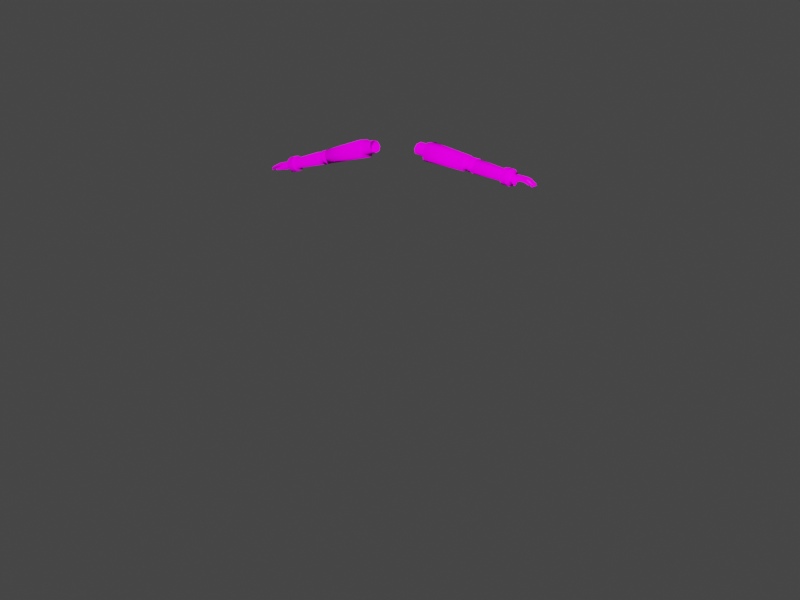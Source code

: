 # Source: DemolitionistArms.blend  (saved by Blender 2.81.16; exported with 4.5.12 LTS)
import bpy
from mathutils import Matrix  # noqa: F401  (used for matrix-valued properties, if any)

bpy.ops.wm.read_factory_settings(use_empty=True)
scene = bpy.context.scene
scene.name = 'Scene'

# ---- collections
col_collection = bpy.data.collections.new('Collection'); scene.collection.children.link(col_collection)

# ---- images (referenced by path relative to the original .blend; pixels are not part of the script)
import os
ASSET_DIR = os.environ.get("B2B_ASSET_DIR", "")  # directory of the original .blend (textures are referenced by path, not embedded)
HERE = os.path.dirname(os.path.abspath(__file__))  # packed textures are extracted next to this script under _unpacked/

def load_image(name, relpath, width, height, colorspace="sRGB"):
    """Load a texture the original file referenced (path relative to the .blend, or extracted next to this script)."""
    p = next((c for c in (os.path.join(HERE, relpath), os.path.join(ASSET_DIR, relpath)) if relpath and os.path.exists(c)), "")
    if p:
        img = bpy.data.images.load(p, check_existing=True)
        img.name = name
    else:  # same state as the original file: an image datablock whose file is absent (Cycles renders it pink)
        img = bpy.data.images.new(name, width, height)
        img.source = "FILE"
        img.filepath = "//" + (relpath or name)
    img.colorspace_settings.name = colorspace
    return img
img_demotags = load_image('DemoTags', 'DemoTags.png', 1024, 1024, 'sRGB')
img_demoarms = load_image('DemoArms', 'DemoArms.png', 1024, 1024, 'sRGB')
img_demosoft = load_image('DemoSoft', 'DemoSoft.png', 1024, 1024, 'sRGB')

# ---- materials (node trees are filled in below, after node groups)
mat_000_normal_colortags = bpy.data.materials.new('000_NORMAL_ColorTags')
mat_000_normal_colortags.use_backface_culling = True
mat_000_normal_colortags.use_transparent_shadow = False
mat_001_normal_arms = bpy.data.materials.new('001_NORMAL_Arms')
mat_001_normal_arms.use_backface_culling = True
mat_001_normal_arms.use_transparent_shadow = False
mat_002_normal_rubber = bpy.data.materials.new('002_NORMAL_Rubber')
mat_002_normal_rubber.use_backface_culling = True
mat_002_normal_rubber.use_transparent_shadow = False

# ---- material node trees
mat_000_normal_colortags.use_nodes = True; mat_000_normal_colortags.node_tree.nodes.clear()
_N = mat_000_normal_colortags.node_tree.nodes; _L = mat_000_normal_colortags.node_tree.links
n0 = _N.new('ShaderNodeOutputMaterial'); n0.name = 'Material Output'; n0.location = (300, 300)
n1 = _N.new('ShaderNodeTexImage'); n1.name = 'Image Texture'; n1.location = (-280, 280)
n1.image = img_demotags
n1.interpolation = 'Closest'
n2 = _N.new('ShaderNodeBsdfDiffuse'); n2.name = 'Diffuse BSDF'; n2.location = (10, 300)
_L.new(n2.outputs[0], n0.inputs[0])
_L.new(n1.outputs[0], n2.inputs[0])
n0.is_active_output = True
mat_001_normal_arms.use_nodes = True; mat_001_normal_arms.node_tree.nodes.clear()
_N = mat_001_normal_arms.node_tree.nodes; _L = mat_001_normal_arms.node_tree.links
n0 = _N.new('ShaderNodeOutputMaterial'); n0.name = 'Material Output'; n0.location = (300, 300)
n1 = _N.new('ShaderNodeBsdfDiffuse'); n1.name = 'Diffuse BSDF'; n1.location = (10, 300)
n1.inputs[1].default_value = 0.5
n2 = _N.new('ShaderNodeTexImage'); n2.name = 'Image Texture'; n2.location = (-280, 280)
n2.image = img_demoarms
n2.interpolation = 'Closest'
_L.new(n1.outputs[0], n0.inputs[0])
_L.new(n2.outputs[0], n1.inputs[0])
n0.is_active_output = True
mat_002_normal_rubber.use_nodes = True; mat_002_normal_rubber.node_tree.nodes.clear()
_N = mat_002_normal_rubber.node_tree.nodes; _L = mat_002_normal_rubber.node_tree.links
n0 = _N.new('ShaderNodeOutputMaterial'); n0.name = 'Material Output'; n0.location = (300, 300)
n1 = _N.new('ShaderNodeBsdfDiffuse'); n1.name = 'Diffuse BSDF'; n1.location = (10, 300)
n1.inputs[1].default_value = 0.5
n2 = _N.new('ShaderNodeTexImage'); n2.name = 'Image Texture'; n2.location = (-280, 280)
n2.image = img_demosoft
n2.interpolation = 'Closest'
_L.new(n1.outputs[0], n0.inputs[0])
_L.new(n2.outputs[0], n1.inputs[0])
n0.is_active_output = True

# ---- world
world_world = bpy.data.worlds.new('World'); scene.world = world_world
world_world.use_nodes = True; world_world.node_tree.nodes.clear()
_N = world_world.node_tree.nodes; _L = world_world.node_tree.links
n0 = _N.new('ShaderNodeOutputWorld'); n0.name = 'World Output'; n0.location = (300, 300)
n1 = _N.new('ShaderNodeBackground'); n1.name = 'Background'; n1.location = (10, 300)
n1.inputs[0].default_value = (0.05088, 0.05088, 0.05088, 1.0)
_L.new(n1.outputs[0], n0.inputs[0])
n0.is_active_output = True
world_world.color = (0.05088, 0.05088, 0.05088)
world_world.use_sun_shadow = False
world_world.sun_shadow_jitter_overblur = 0.0

# ---- cameras
cam_camera = bpy.data.cameras.new('Camera')
cam_camera.clip_end = 100.0
cam_camera.ortho_scale = 7.314

# ---- lights
light_light = bpy.data.lights.new('Light', 'POINT')
light_light.transmission_factor = 0.0
light_light.energy = 1000.0
light_light.shadow_soft_size = 0.1
light_light.shadow_maximum_resolution = 0.006
light_light.use_absolute_resolution = True

# ---- meshes
me_demolitionist = bpy.data.meshes.new('Demolitionist')
me_demolitionist.from_pydata([(-0.02684, 0.1844, 1.299), (-0.03105, 0.1233, 1.312), (-0.01608, 0.1878, 1.318), (-0.0203, 0.1267, 1.331), (0.009882, 0.1882, 1.326), (0.005669, 0.1271, 1.339), (0.03585, 0.1854, 1.319), (0.03164, 0.1243, 1.331), (0.0466, 0.181, 1.3), (0.03967, 0.1197, 1.312), (0.03585, 0.1776, 1.281), (0.03164, 0.1165, 1.293), (0.009882, 0.1772, 1.273), (0.005669, 0.1161, 1.285), (-0.01608, 0.18, 1.28), (-0.0203, 0.1189, 1.293), (-0.0311, 0.1552, 1.305), (-0.0215, 0.1589, 1.326), (0.008794, 0.1598, 1.332), (0.03575, 0.157, 1.322), (0.03921, 0.1525, 1.306), (0.03575, 0.15, 1.288), (0.008794, 0.1487, 1.278), (-0.0215, 0.1505, 1.285), (-0.02372, 0.3687, 1.261), (-0.04157, 0.1739, 1.301), (-0.01582, 0.3739, 1.285), (-0.03174, 0.1803, 1.331), (-0.004841, 0.3763, 1.291), (-0.01807, 0.1833, 1.339), (0.03259, 0.3756, 1.291), (0.03338, 0.1828, 1.339), (0.04357, 0.3753, 1.285), (0.04706, 0.1825, 1.33), (0.05147, 0.3706, 1.261), (0.05688, 0.1767, 1.301), (0.04357, 0.3655, 1.237), (0.04706, 0.1703, 1.271), (0.03259, 0.3631, 1.231), (0.03338, 0.1673, 1.263), (-0.004841, 0.3638, 1.231), (-0.01807, 0.1678, 1.263), (-0.01582, 0.3641, 1.237), (-0.03174, 0.1681, 1.271), (-0.009801, 0.4226, 1.25), (-0.01105, 0.3671, 1.261), (-0.001936, 0.4267, 1.269), (-0.0008991, 0.3715, 1.28), (0.01705, 0.4281, 1.272), (0.0181, 0.3734, 1.288), (0.03604, 0.428, 1.268), (0.0371, 0.3721, 1.28), (0.0439, 0.4245, 1.25), (0.04496, 0.3684, 1.261), (0.03604, 0.4204, 1.231), (0.0371, 0.3645, 1.243), (0.01705, 0.419, 1.228), (0.0181, 0.3626, 1.235), (-0.001936, 0.4191, 1.231), (-0.0008992, 0.3638, 1.243), (-0.009309, 0.4082, 1.253), (-0.00966, 0.3857, 1.258), (-0.0003472, 0.3905, 1.276), (-4.249e-05, 0.41, 1.272), (0.01701, 0.3912, 1.282), (0.01729, 0.4087, 1.278), (0.03473, 0.3891, 1.272), (0.03496, 0.404, 1.269), (0.04085, 0.3856, 1.258), (0.04109, 0.4006, 1.255), (0.03473, 0.3831, 1.243), (0.03496, 0.3981, 1.24), (0.01701, 0.3813, 1.234), (0.01729, 0.3988, 1.23), (-0.0003472, 0.3827, 1.239), (-4.249e-05, 0.4023, 1.235), (-0.0188, 0.4173, 1.251), (-0.01866, 0.3767, 1.26), (-0.004861, 0.3838, 1.287), (-0.005071, 0.42, 1.28), (0.01705, 0.39, 1.29), (0.01741, 0.413, 1.285), (0.04037, 0.389, 1.271), (0.04058, 0.4029, 1.268), (0.04827, 0.3891, 1.257), (0.04875, 0.3959, 1.256), (0.04037, 0.3834, 1.244), (0.04058, 0.3974, 1.241), (0.01705, 0.377, 1.227), (0.01741, 0.4, 1.222), (-0.004861, 0.3722, 1.231), (-0.005071, 0.4085, 1.224), (-0.02073, 0.3976, 1.255), (-0.006798, 0.4023, 1.282), (0.01775, 0.4009, 1.285), (0.04142, 0.3961, 1.27), (0.0489, 0.3925, 1.256), (0.04142, 0.3902, 1.242), (0.01775, 0.3891, 1.227), (-0.006798, 0.3913, 1.229), (-0.006151, 0.5606, 1.222), (-0.01905, 0.4198, 1.251), (-0.0004464, 0.5643, 1.239), (-0.01195, 0.4244, 1.272), (0.00749, 0.566, 1.243), (-0.002067, 0.4266, 1.278), (0.03995, 0.566, 1.243), (0.03423, 0.4262, 1.278), (0.04789, 0.5658, 1.239), (0.0441, 0.4259, 1.272), (0.05359, 0.5624, 1.221), (0.0512, 0.4217, 1.25), (0.04789, 0.5587, 1.204), (0.0441, 0.4171, 1.229), (0.03995, 0.557, 1.2), (0.03423, 0.415, 1.223), (0.00749, 0.557, 1.2), (-0.002067, 0.4154, 1.223), (-0.0004464, 0.5572, 1.204), (-0.01195, 0.4156, 1.229), (-0.01011, 0.5939, 1.215), (-0.0109, 0.5593, 1.222), (-0.003351, 0.598, 1.235), (-0.004146, 0.5633, 1.242), (0.01433, 0.6002, 1.248), (0.01354, 0.5655, 1.255), (0.03619, 0.5997, 1.248), (0.03539, 0.5651, 1.255), (0.05387, 0.5967, 1.236), (0.05308, 0.5621, 1.243), (0.06063, 0.5924, 1.215), (0.05983, 0.5577, 1.222), (0.05387, 0.5884, 1.195), (0.05308, 0.5537, 1.202), (0.03619, 0.5862, 1.182), (0.03539, 0.5515, 1.189), (0.01433, 0.5866, 1.182), (0.01354, 0.552, 1.189), (-0.003351, 0.5896, 1.195), (-0.004146, 0.555, 1.202), (-0.01037, 0.5824, 1.217), (-0.01063, 0.5709, 1.22), (-0.003881, 0.5749, 1.24), (-0.003616, 0.5864, 1.238), (0.0138, 0.5771, 1.253), (0.01407, 0.5886, 1.25), (0.03566, 0.5766, 1.253), (0.03592, 0.5882, 1.25), (0.05334, 0.5736, 1.24), (0.05361, 0.5852, 1.238), (0.0601, 0.5693, 1.22), (0.06036, 0.5808, 1.218), (0.05334, 0.5653, 1.2), (0.05361, 0.5768, 1.197), (0.03566, 0.5631, 1.187), (0.03592, 0.5746, 1.185), (0.0138, 0.5635, 1.187), (0.01407, 0.5751, 1.184), (-0.003881, 0.5665, 1.199), (-0.003616, 0.5781, 1.197), (0.05816, 0.6645, 1.206), (-0.001848, 0.6068, 1.208), (0.04795, 0.6044, 1.194), (0.05005, 0.6184, 1.223), (-0.00118, 0.6514, 1.217), (0.04108, 0.5881, 1.208), (0.02945, 0.6495, 1.216), (0.0218, 0.6905, 1.199), (0.01417, 0.6536, 1.216), (0.01931, 0.6725, 1.212), (0.05738, 0.6272, 1.212), (0.07586, 0.6404, 1.19), (0.06025, 0.6167, 1.207), (0.05687, 0.6474, 1.216), (0.04289, 0.6475, 1.216), (0.05362, 0.645, 1.207), (0.00437, 0.5916, 1.222), (0.03047, 0.592, 1.228), (0.05276, 0.6231, 1.192), (0.07623, 0.6441, 1.202), (0.08517, 0.6382, 1.193), (0.03351, 0.6876, 1.199), (0.03584, 0.6997, 1.189), (0.02603, 0.7026, 1.189), (0.03579, 0.7068, 1.193), (0.005835, 0.683, 1.202), (0.01641, 0.6789, 1.204), (0.01878, 0.6878, 1.193), (0.01009, 0.6914, 1.193), (0.01943, 0.6936, 1.198), (0.04471, 0.6687, 1.204), (0.0488, 0.6977, 1.187), (0.03707, 0.6865, 1.198), (0.04084, 0.6988, 1.186), (0.04821, 0.703, 1.19), (0.04268, 0.6859, 1.202), (0.0465, 0.6667, 1.206), (0.05556, 0.694, 1.197), (0.04991, 0.6817, 1.202), (0.04846, 0.6666, 1.212), (0.03052, 0.6727, 1.208), (0.01539, 0.5881, 1.204), (0.0426, 0.704, 1.19), (0.03576, 0.6507, 1.22), (0.04208, 0.6411, 1.224), (0.05, 0.6504, 1.221), (0.08503, 0.6407, 1.2), (0.02887, 0.7087, 1.193), (0.05254, 0.6656, 1.203), (0.04608, 0.685, 1.194), (0.04818, 0.6852, 1.198), (0.0539, 0.625, 1.22), (0.001236, 0.6481, 1.212), (0.002659, 0.6682, 1.208), (0.003677, 0.6688, 1.214), (0.004196, 0.5898, 1.212), (0.01354, 0.6961, 1.198), (0.05845, 0.615, 1.196), (0.04128, 0.5901, 1.219), (0.03277, 0.6708, 1.203), (0.03932, 0.6861, 1.194), (0.03172, 0.6894, 1.195), (0.03224, 0.6479, 1.211), (0.02948, 0.625, 1.205), (-0.00135, 0.6108, 1.225), (0.03926, 0.6055, 1.198), (0.07192, 0.629, 1.199), (0.06053, 0.6934, 1.197), (0.05565, 0.6657, 1.213), (0.0272, 0.6878, 1.202), (0.01516, 0.5928, 1.229), (0.0518, 0.628, 1.2), (0.05491, 0.6824, 1.207), (0.01414, 0.6674, 1.211), (0.04516, 0.6471, 1.209), (0.02031, 0.656, 1.218), (0.01795, 0.6746, 1.207), (0.01634, 0.65, 1.213), (0.04233, 0.6708, 1.208), (0.0005344, 0.6156, 1.206), (0.06446, 0.6378, 1.193), (0.009104, 0.6489, 1.212), (0.06456, 0.639, 1.202), (0.06838, 0.6345, 1.205), (0.008317, 0.6817, 1.199), (0.05413, 0.689, 1.194), (0.04031, 0.6479, 1.211), (0.02908, 0.6385, 1.225), (0.02395, 0.6914, 1.196), (0.005253, 0.6546, 1.22), (0.01462, 0.6419, 1.224), (0.0105, 0.6815, 1.206), (0.0307, 0.5873, 1.203), (0.06836, 0.6325, 1.191), (0.06122, 0.6879, 1.195), (0.06066, 0.68, 1.204), (0.03503, 0.672, 1.207), (0.02742, 0.6715, 1.213), (0.01486, 0.6793, 1.2), (-0.00246, 0.6182, 1.217), (0.001152, 0.6206, 1.226), (0.01087, 0.6681, 1.215), (0.05446, 0.6052, 1.211), (0.02405, 0.6501, 1.213), (0.02461, 0.6746, 1.205), (0.05877, 0.6788, 1.199), (0.008854, 0.6674, 1.207), (-0.0026, 0.6148, 1.21), (0.002176, 0.6025, 1.206), (0.03875, 0.6689, 1.202), (0.05198, 0.6799, 1.198), (0.05252, 0.6155, 1.22), (0.0004348, 0.6045, 1.225), (0.04556, 0.6078, 1.224), (0.003134, 0.6114, 1.227), (-3.093e-05, 0.6007, 1.21), (-0.02684, -0.1844, 1.299), (-0.03105, -0.1233, 1.312), (-0.01608, -0.1878, 1.318), (-0.0203, -0.1267, 1.331), (0.009882, -0.1882, 1.326), (0.005669, -0.1271, 1.339), (0.03585, -0.1854, 1.319), (0.03164, -0.1243, 1.331), (0.0466, -0.181, 1.3), (0.03967, -0.1197, 1.312), (0.03585, -0.1776, 1.281), (0.03164, -0.1165, 1.293), (0.009882, -0.1772, 1.273), (0.005669, -0.1161, 1.285), (-0.01608, -0.18, 1.28), (-0.0203, -0.1189, 1.293), (-0.0311, -0.1552, 1.305), (-0.0215, -0.1589, 1.326), (0.008794, -0.1598, 1.332), (0.03575, -0.157, 1.322), (0.03921, -0.1525, 1.306), (0.03575, -0.15, 1.288), (0.008794, -0.1487, 1.278), (-0.0215, -0.1505, 1.285), (-0.02372, -0.3687, 1.261), (-0.04157, -0.1739, 1.301), (-0.01582, -0.3739, 1.285), (-0.03174, -0.1803, 1.331), (-0.004841, -0.3763, 1.291), (-0.01807, -0.1833, 1.339), (0.03259, -0.3756, 1.291), (0.03338, -0.1828, 1.339), (0.04357, -0.3753, 1.285), (0.04706, -0.1825, 1.33), (0.05147, -0.3706, 1.261), (0.05688, -0.1767, 1.301), (0.04357, -0.3655, 1.237), (0.04706, -0.1703, 1.271), (0.03259, -0.3631, 1.231), (0.03338, -0.1673, 1.263), (-0.004841, -0.3638, 1.231), (-0.01807, -0.1678, 1.263), (-0.01582, -0.3641, 1.237), (-0.03174, -0.1681, 1.271), (-0.009801, -0.4226, 1.25), (-0.01105, -0.3671, 1.261), (-0.001936, -0.4267, 1.269), (-0.0008991, -0.3715, 1.28), (0.01705, -0.4281, 1.272), (0.0181, -0.3734, 1.288), (0.03604, -0.428, 1.268), (0.0371, -0.3721, 1.28), (0.0439, -0.4245, 1.25), (0.04496, -0.3684, 1.261), (0.03604, -0.4204, 1.231), (0.0371, -0.3645, 1.243), (0.01705, -0.419, 1.228), (0.0181, -0.3626, 1.235), (-0.001936, -0.4191, 1.231), (-0.0008992, -0.3638, 1.243), (-0.009309, -0.4082, 1.253), (-0.00966, -0.3857, 1.258), (-0.0003472, -0.3905, 1.276), (-4.249e-05, -0.41, 1.272), (0.01701, -0.3912, 1.282), (0.01729, -0.4087, 1.278), (0.03473, -0.3891, 1.272), (0.03496, -0.404, 1.269), (0.04085, -0.3856, 1.258), (0.04109, -0.4006, 1.255), (0.03473, -0.3831, 1.243), (0.03496, -0.3981, 1.24), (0.01701, -0.3813, 1.234), (0.01729, -0.3988, 1.23), (-0.0003472, -0.3827, 1.239), (-4.249e-05, -0.4023, 1.235), (-0.0188, -0.4173, 1.251), (-0.01866, -0.3767, 1.26), (-0.004861, -0.3838, 1.287), (-0.005071, -0.42, 1.28), (0.01705, -0.39, 1.29), (0.01741, -0.413, 1.285), (0.04037, -0.389, 1.271), (0.04058, -0.4029, 1.268), (0.04827, -0.3891, 1.257), (0.04875, -0.3959, 1.256), (0.04037, -0.3834, 1.244), (0.04058, -0.3974, 1.241), (0.01705, -0.377, 1.227), (0.01741, -0.4, 1.222), (-0.004861, -0.3722, 1.231), (-0.005071, -0.4085, 1.224), (-0.02073, -0.3976, 1.255), (-0.006798, -0.4023, 1.282), (0.01775, -0.4009, 1.285), (0.04142, -0.3961, 1.27), (0.0489, -0.3925, 1.256), (0.04142, -0.3902, 1.242), (0.01775, -0.3891, 1.227), (-0.006798, -0.3913, 1.229), (-0.006151, -0.5606, 1.222), (-0.01905, -0.4198, 1.251), (-0.0004464, -0.5643, 1.239), (-0.01195, -0.4244, 1.272), (0.00749, -0.566, 1.243), (-0.002067, -0.4266, 1.278), (0.03995, -0.566, 1.243), (0.03423, -0.4262, 1.278), (0.04789, -0.5658, 1.239), (0.0441, -0.4259, 1.272), (0.05359, -0.5624, 1.221), (0.0512, -0.4217, 1.25), (0.04789, -0.5587, 1.204), (0.0441, -0.4171, 1.229), (0.03995, -0.557, 1.2), (0.03423, -0.415, 1.223), (0.00749, -0.557, 1.2), (-0.002067, -0.4154, 1.223), (-0.0004464, -0.5572, 1.204), (-0.01195, -0.4156, 1.229), (-0.01011, -0.5939, 1.215), (-0.0109, -0.5593, 1.222), (-0.003351, -0.598, 1.235), (-0.004146, -0.5633, 1.242), (0.01433, -0.6002, 1.248), (0.01354, -0.5655, 1.255), (0.03619, -0.5997, 1.248), (0.03539, -0.5651, 1.255), (0.05387, -0.5967, 1.236), (0.05308, -0.5621, 1.243), (0.06063, -0.5924, 1.215), (0.05983, -0.5577, 1.222), (0.05387, -0.5884, 1.195), (0.05308, -0.5537, 1.202), (0.03619, -0.5862, 1.182), (0.03539, -0.5515, 1.189), (0.01433, -0.5866, 1.182), (0.01354, -0.552, 1.189), (-0.003351, -0.5896, 1.195), (-0.004146, -0.555, 1.202), (-0.01037, -0.5824, 1.217), (-0.01063, -0.5709, 1.22), (-0.003881, -0.5749, 1.24), (-0.003616, -0.5864, 1.238), (0.0138, -0.5771, 1.253), (0.01407, -0.5886, 1.25), (0.03566, -0.5766, 1.253), (0.03592, -0.5882, 1.25), (0.05334, -0.5736, 1.24), (0.05361, -0.5852, 1.238), (0.0601, -0.5693, 1.22), (0.06036, -0.5808, 1.218), (0.05334, -0.5653, 1.2), (0.05361, -0.5768, 1.197), (0.03566, -0.5631, 1.187), (0.03592, -0.5746, 1.185), (0.0138, -0.5635, 1.187), (0.01407, -0.5751, 1.184), (-0.003881, -0.5665, 1.199), (-0.003616, -0.5781, 1.197), (0.05816, -0.6645, 1.206), (-0.001848, -0.6068, 1.208), (0.04795, -0.6044, 1.194), (0.05005, -0.6184, 1.223), (-0.00118, -0.6514, 1.217), (0.04108, -0.5881, 1.208), (0.02945, -0.6495, 1.216), (0.0218, -0.6905, 1.199), (0.01417, -0.6536, 1.216), (0.01931, -0.6725, 1.212), (0.05738, -0.6272, 1.212), (0.07586, -0.6404, 1.19), (0.06025, -0.6167, 1.207), (0.05687, -0.6474, 1.216), (0.04289, -0.6475, 1.216), (0.05362, -0.645, 1.207), (0.00437, -0.5916, 1.222), (0.03047, -0.592, 1.228), (0.05276, -0.6231, 1.192), (0.07623, -0.6441, 1.202), (0.08517, -0.6382, 1.193), (0.03351, -0.6876, 1.199), (0.03584, -0.6997, 1.189), (0.02603, -0.7026, 1.189), (0.03579, -0.7068, 1.193), (0.005835, -0.683, 1.202), (0.01641, -0.6789, 1.204), (0.01878, -0.6878, 1.193), (0.01009, -0.6914, 1.193), (0.01943, -0.6936, 1.198), (0.04471, -0.6687, 1.204), (0.0488, -0.6977, 1.187), (0.03707, -0.6865, 1.198), (0.04084, -0.6988, 1.186), (0.04821, -0.703, 1.19), (0.04268, -0.6859, 1.202), (0.0465, -0.6667, 1.206), (0.05556, -0.694, 1.197), (0.04991, -0.6817, 1.202), (0.04846, -0.6666, 1.212), (0.03052, -0.6727, 1.208), (0.01539, -0.5881, 1.204), (0.0426, -0.704, 1.19), (0.03576, -0.6507, 1.22), (0.04208, -0.6411, 1.224), (0.05, -0.6504, 1.221), (0.08503, -0.6407, 1.2), (0.02887, -0.7087, 1.193), (0.05254, -0.6656, 1.203), (0.04608, -0.685, 1.194), (0.04818, -0.6852, 1.198), (0.0539, -0.625, 1.22), (0.001236, -0.6481, 1.212), (0.002659, -0.6682, 1.208), (0.003677, -0.6688, 1.214), (0.004196, -0.5898, 1.212), (0.01354, -0.6961, 1.198), (0.05845, -0.615, 1.196), (0.04128, -0.5901, 1.219), (0.03277, -0.6708, 1.203), (0.03932, -0.6861, 1.194), (0.03172, -0.6894, 1.195), (0.03224, -0.6479, 1.211), (0.02948, -0.625, 1.205), (-0.00135, -0.6108, 1.225), (0.03926, -0.6055, 1.198), (0.07192, -0.629, 1.199), (0.06053, -0.6934, 1.197), (0.05565, -0.6657, 1.213), (0.0272, -0.6878, 1.202), (0.01516, -0.5928, 1.229), (0.0518, -0.628, 1.2), (0.05491, -0.6824, 1.207), (0.01414, -0.6674, 1.211), (0.04516, -0.6471, 1.209), (0.02031, -0.656, 1.218), (0.01795, -0.6746, 1.207), (0.01634, -0.65, 1.213), (0.04233, -0.6708, 1.208), (0.0005344, -0.6156, 1.206), (0.06446, -0.6378, 1.193), (0.009104, -0.6489, 1.212), (0.06456, -0.639, 1.202), (0.06838, -0.6345, 1.205), (0.008317, -0.6817, 1.199), (0.05413, -0.689, 1.194), (0.04031, -0.6479, 1.211), (0.02908, -0.6385, 1.225), (0.02395, -0.6914, 1.196), (0.005253, -0.6546, 1.22), (0.01462, -0.6419, 1.224), (0.0105, -0.6815, 1.206), (0.0307, -0.5873, 1.203), (0.06836, -0.6325, 1.191), (0.06122, -0.6879, 1.195), (0.06066, -0.68, 1.204), (0.03503, -0.672, 1.207), (0.02742, -0.6715, 1.213), (0.01486, -0.6793, 1.2), (-0.00246, -0.6182, 1.217), (0.001152, -0.6206, 1.226), (0.01087, -0.6681, 1.215), (0.05446, -0.6052, 1.211), (0.02405, -0.6501, 1.213), (0.02461, -0.6746, 1.205), (0.05877, -0.6788, 1.199), (0.008854, -0.6674, 1.207), (-0.0026, -0.6148, 1.21), (0.002176, -0.6025, 1.206), (0.03875, -0.6689, 1.202), (0.05198, -0.6799, 1.198), (0.05252, -0.6155, 1.22), (0.0004348, -0.6045, 1.225), (0.04556, -0.6078, 1.224), (0.003134, -0.6114, 1.227), (-3.093e-05, -0.6007, 1.21)], [], [(16, 1, 3, 17), (17, 3, 5, 18), (18, 5, 7, 19), (19, 7, 9, 20), (20, 9, 11, 21), (21, 11, 13, 22), (22, 13, 15, 23), (23, 15, 1, 16), (14, 23, 16, 0), (12, 22, 23, 14), (10, 21, 22, 12), (8, 20, 21, 10), (6, 19, 20, 8), (4, 18, 19, 6), (2, 17, 18, 4), (0, 16, 17, 2), (24, 25, 27, 26), (26, 27, 29, 28), (28, 29, 31, 30), (30, 31, 33, 32), (32, 33, 35, 34), (34, 35, 37, 36), (36, 37, 39, 38), (38, 39, 41, 40), (40, 41, 43, 42), (42, 43, 25, 24), (25, 43, 27), (27, 43, 41, 29), (29, 41, 39, 31), (31, 39, 37, 33), (35, 33, 37), (34, 36, 32), (32, 36, 38, 30), (30, 38, 40, 28), (28, 40, 42, 26), (24, 26, 42), (61, 45, 47, 62), (62, 47, 49, 64), (64, 49, 51, 66), (66, 51, 53, 68), (68, 53, 55, 70), (70, 55, 57, 72), (72, 57, 59, 74), (74, 59, 45, 61), (58, 75, 60, 44), (75, 74, 61, 60), (56, 73, 75, 58), (73, 72, 74, 75), (54, 71, 73, 56), (71, 70, 72, 73), (52, 69, 71, 54), (69, 68, 70, 71), (50, 67, 69, 52), (67, 66, 68, 69), (48, 65, 67, 50), (65, 64, 66, 67), (46, 63, 65, 48), (63, 62, 64, 65), (44, 60, 63, 46), (60, 61, 62, 63), (99, 90, 77, 92), (98, 88, 90, 99), (97, 86, 88, 98), (96, 84, 86, 97), (95, 82, 84, 96), (94, 80, 82, 95), (93, 78, 80, 94), (92, 77, 78, 93), (76, 79, 91), (89, 91, 79, 81), (87, 89, 81, 83), (85, 87, 83), (84, 82, 86), (86, 82, 80, 88), (88, 80, 78, 90), (77, 90, 78), (76, 92, 93, 79), (79, 93, 94, 81), (81, 94, 95, 83), (83, 95, 96, 85), (85, 96, 97, 87), (87, 97, 98, 89), (89, 98, 99, 91), (91, 99, 92, 76), (100, 101, 103, 102), (102, 103, 105, 104), (104, 105, 107, 106), (106, 107, 109, 108), (108, 109, 111, 110), (110, 111, 113, 112), (112, 113, 115, 114), (114, 115, 117, 116), (116, 117, 119, 118), (118, 119, 101, 100), (101, 119, 103), (103, 119, 117, 105), (105, 117, 115, 107), (107, 115, 113, 109), (111, 109, 113), (141, 121, 123, 142), (142, 123, 125, 144), (144, 125, 127, 146), (146, 127, 129, 148), (148, 129, 131, 150), (150, 131, 133, 152), (152, 133, 135, 154), (154, 135, 137, 156), (123, 121, 139, 137, 135, 133, 131, 129, 127, 125), (156, 137, 139, 158), (158, 139, 121, 141), (120, 122, 124, 126, 128, 130, 132, 134, 136, 138), (138, 159, 140, 120), (159, 158, 141, 140), (136, 157, 159, 138), (157, 156, 158, 159), (134, 155, 157, 136), (155, 154, 156, 157), (132, 153, 155, 134), (153, 152, 154, 155), (130, 151, 153, 132), (151, 150, 152, 153), (128, 149, 151, 130), (149, 148, 150, 151), (126, 147, 149, 128), (147, 146, 148, 149), (124, 145, 147, 126), (145, 144, 146, 147), (122, 143, 145, 124), (143, 142, 144, 145), (120, 140, 143, 122), (140, 141, 142, 143), (175, 173, 211), (164, 259, 260), (211, 163, 271), (162, 225, 178), (162, 165, 225), (178, 223, 231), (178, 225, 223), (225, 239, 223), (225, 268, 239), (260, 224, 274), (260, 259, 224), (274, 224, 272), (176, 275, 215), (176, 272, 275), (268, 267, 239), (268, 161, 267), (161, 259, 267), (161, 224, 259), (161, 272, 224), (161, 275, 272), (215, 275, 268), (275, 161, 268), (273, 271, 163), (163, 211, 173), (163, 173, 205), (252, 201, 225), (201, 268, 225), (268, 201, 215), (225, 165, 252), (247, 230, 177), (230, 247, 274), (273, 163, 247), (177, 273, 247), (273, 177, 218), (230, 274, 272), (272, 176, 230), (247, 260, 274), (203, 256, 166), (203, 238, 256), (166, 219, 222), (166, 256, 219), (222, 269, 246), (222, 219, 269), (246, 190, 174), (246, 269, 190), (174, 238, 203), (174, 190, 238), (238, 195, 256), (238, 210, 195), (256, 192, 219), (256, 195, 192), (219, 220, 269), (219, 192, 220), (269, 209, 190), (269, 220, 209), (190, 210, 238), (190, 209, 210), (210, 194, 195), (210, 191, 194), (195, 202, 192), (195, 194, 202), (192, 193, 220), (192, 202, 193), (220, 191, 209), (220, 193, 191), (209, 191, 210), (193, 202, 191), (202, 194, 191), (205, 199, 174), (205, 228, 199), (174, 196, 234), (174, 199, 196), (234, 208, 175), (234, 196, 208), (175, 160, 173), (175, 208, 160), (173, 228, 205), (173, 160, 228), (228, 232, 199), (228, 255, 232), (199, 198, 196), (199, 232, 198), (196, 270, 208), (196, 198, 270), (208, 265, 160), (208, 270, 265), (160, 255, 228), (160, 265, 255), (255, 227, 232), (255, 254, 227), (232, 197, 198), (232, 227, 197), (198, 245, 270), (198, 197, 245), (270, 254, 265), (270, 245, 254), (265, 254, 255), (245, 197, 254), (197, 227, 254), (235, 169, 168), (235, 257, 169), (168, 236, 237), (168, 169, 236), (237, 264, 263), (237, 236, 264), (263, 200, 166), (263, 264, 200), (166, 257, 235), (166, 200, 257), (257, 229, 169), (257, 181, 229), (169, 167, 236), (169, 229, 167), (236, 248, 264), (236, 167, 248), (264, 221, 200), (264, 248, 221), (200, 181, 257), (200, 221, 181), (181, 184, 229), (181, 182, 184), (229, 207, 167), (229, 184, 207), (167, 183, 248), (167, 207, 183), (248, 182, 221), (248, 183, 182), (221, 182, 181), (183, 207, 182), (207, 184, 182), (249, 214, 164), (249, 261, 214), (164, 213, 212), (164, 214, 213), (212, 266, 241), (212, 213, 266), (241, 233, 168), (241, 266, 233), (168, 261, 249), (168, 233, 261), (261, 251, 214), (261, 186, 251), (214, 185, 213), (214, 251, 185), (213, 244, 266), (213, 185, 244), (266, 258, 233), (266, 244, 258), (233, 186, 261), (233, 258, 186), (186, 189, 251), (186, 187, 189), (251, 216, 185), (251, 189, 216), (185, 188, 244), (185, 216, 188), (244, 187, 258), (244, 188, 187), (258, 187, 186), (188, 216, 187), (216, 189, 187), (246, 174, 234), (263, 166, 222), (241, 168, 237), (260, 249, 164), (204, 163, 205), (204, 205, 174), (204, 174, 203), (203, 247, 204), (247, 203, 166), (247, 166, 235), (235, 250, 247), (250, 235, 168), (249, 250, 168), (250, 249, 260), (247, 250, 260), (247, 163, 204), (217, 226, 172), (217, 253, 226), (172, 243, 170), (172, 226, 243), (170, 242, 231), (170, 243, 242), (231, 240, 178), (231, 242, 240), (178, 253, 217), (178, 240, 253), (253, 180, 226), (253, 171, 180), (226, 206, 243), (226, 180, 206), (243, 179, 242), (243, 206, 179), (242, 171, 240), (242, 179, 171), (240, 171, 253), (179, 206, 171), (206, 180, 171), (162, 178, 217), (262, 217, 172), (262, 162, 217), (262, 271, 273), (271, 262, 172), (211, 271, 172), (211, 172, 170), (170, 175, 211), (262, 273, 218), (259, 164, 212), (212, 267, 259), (212, 239, 267), (239, 212, 241), (241, 237, 239), (237, 223, 239), (223, 237, 263), (223, 263, 222), (222, 246, 223), (246, 234, 223), (234, 175, 223), (165, 262, 218), (262, 165, 162), (223, 175, 231), (231, 175, 170), (292, 293, 279, 277), (293, 294, 281, 279), (294, 295, 283, 281), (295, 296, 285, 283), (296, 297, 287, 285), (297, 298, 289, 287), (298, 299, 291, 289), (299, 292, 277, 291), (290, 276, 292, 299), (288, 290, 299, 298), (286, 288, 298, 297), (284, 286, 297, 296), (282, 284, 296, 295), (280, 282, 295, 294), (278, 280, 294, 293), (276, 278, 293, 292), (300, 302, 303, 301), (302, 304, 305, 303), (304, 306, 307, 305), (306, 308, 309, 307), (308, 310, 311, 309), (310, 312, 313, 311), (312, 314, 315, 313), (314, 316, 317, 315), (316, 318, 319, 317), (318, 300, 301, 319), (301, 303, 319), (303, 305, 317, 319), (305, 307, 315, 317), (307, 309, 313, 315), (311, 313, 309), (310, 308, 312), (308, 306, 314, 312), (306, 304, 316, 314), (304, 302, 318, 316), (300, 318, 302), (337, 338, 323, 321), (338, 340, 325, 323), (340, 342, 327, 325), (342, 344, 329, 327), (344, 346, 331, 329), (346, 348, 333, 331), (348, 350, 335, 333), (350, 337, 321, 335), (334, 320, 336, 351), (351, 336, 337, 350), (332, 334, 351, 349), (349, 351, 350, 348), (330, 332, 349, 347), (347, 349, 348, 346), (328, 330, 347, 345), (345, 347, 346, 344), (326, 328, 345, 343), (343, 345, 344, 342), (324, 326, 343, 341), (341, 343, 342, 340), (322, 324, 341, 339), (339, 341, 340, 338), (320, 322, 339, 336), (336, 339, 338, 337), (375, 368, 353, 366), (374, 375, 366, 364), (373, 374, 364, 362), (372, 373, 362, 360), (371, 372, 360, 358), (370, 371, 358, 356), (369, 370, 356, 354), (368, 369, 354, 353), (352, 367, 355), (365, 357, 355, 367), (363, 359, 357, 365), (361, 359, 363), (360, 362, 358), (362, 364, 356, 358), (364, 366, 354, 356), (353, 354, 366), (352, 355, 369, 368), (355, 357, 370, 369), (357, 359, 371, 370), (359, 361, 372, 371), (361, 363, 373, 372), (363, 365, 374, 373), (365, 367, 375, 374), (367, 352, 368, 375), (376, 378, 379, 377), (378, 380, 381, 379), (380, 382, 383, 381), (382, 384, 385, 383), (384, 386, 387, 385), (386, 388, 389, 387), (388, 390, 391, 389), (390, 392, 393, 391), (392, 394, 395, 393), (394, 376, 377, 395), (377, 379, 395), (379, 381, 393, 395), (381, 383, 391, 393), (383, 385, 389, 391), (387, 389, 385), (417, 418, 399, 397), (418, 420, 401, 399), (420, 422, 403, 401), (422, 424, 405, 403), (424, 426, 407, 405), (426, 428, 409, 407), (428, 430, 411, 409), (430, 432, 413, 411), (399, 401, 403, 405, 407, 409, 411, 413, 415, 397), (432, 434, 415, 413), (434, 417, 397, 415), (396, 414, 412, 410, 408, 406, 404, 402, 400, 398), (414, 396, 416, 435), (435, 416, 417, 434), (412, 414, 435, 433), (433, 435, 434, 432), (410, 412, 433, 431), (431, 433, 432, 430), (408, 410, 431, 429), (429, 431, 430, 428), (406, 408, 429, 427), (427, 429, 428, 426), (404, 406, 427, 425), (425, 427, 426, 424), (402, 404, 425, 423), (423, 425, 424, 422), (400, 402, 423, 421), (421, 423, 422, 420), (398, 400, 421, 419), (419, 421, 420, 418), (396, 398, 419, 416), (416, 419, 418, 417), (451, 487, 449), (440, 536, 535), (487, 547, 439), (438, 454, 501), (438, 501, 441), (454, 507, 499), (454, 499, 501), (501, 499, 515), (501, 515, 544), (536, 550, 500), (536, 500, 535), (550, 548, 500), (452, 491, 551), (452, 551, 548), (544, 515, 543), (544, 543, 437), (437, 543, 535), (437, 535, 500), (437, 500, 548), (437, 548, 551), (491, 544, 551), (551, 544, 437), (549, 439, 547), (439, 449, 487), (439, 481, 449), (528, 501, 477), (477, 501, 544), (544, 491, 477), (501, 528, 441), (523, 453, 506), (506, 550, 523), (549, 523, 439), (453, 523, 549), (549, 494, 453), (506, 548, 550), (548, 506, 452), (523, 550, 536), (479, 442, 532), (479, 532, 514), (442, 498, 495), (442, 495, 532), (498, 522, 545), (498, 545, 495), (522, 450, 466), (522, 466, 545), (450, 479, 514), (450, 514, 466), (514, 532, 471), (514, 471, 486), (532, 495, 468), (532, 468, 471), (495, 545, 496), (495, 496, 468), (545, 466, 485), (545, 485, 496), (466, 514, 486), (466, 486, 485), (486, 471, 470), (486, 470, 467), (471, 468, 478), (471, 478, 470), (468, 496, 469), (468, 469, 478), (496, 485, 467), (496, 467, 469), (485, 486, 467), (469, 467, 478), (478, 467, 470), (481, 450, 475), (481, 475, 504), (450, 510, 472), (450, 472, 475), (510, 451, 484), (510, 484, 472), (451, 449, 436), (451, 436, 484), (449, 481, 504), (449, 504, 436), (504, 475, 508), (504, 508, 531), (475, 472, 474), (475, 474, 508), (472, 484, 546), (472, 546, 474), (484, 436, 541), (484, 541, 546), (436, 504, 531), (436, 531, 541), (531, 508, 503), (531, 503, 530), (508, 474, 473), (508, 473, 503), (474, 546, 521), (474, 521, 473), (546, 541, 530), (546, 530, 521), (541, 531, 530), (521, 530, 473), (473, 530, 503), (511, 444, 445), (511, 445, 533), (444, 513, 512), (444, 512, 445), (513, 539, 540), (513, 540, 512), (539, 442, 476), (539, 476, 540), (442, 511, 533), (442, 533, 476), (533, 445, 505), (533, 505, 457), (445, 512, 443), (445, 443, 505), (512, 540, 524), (512, 524, 443), (540, 476, 497), (540, 497, 524), (476, 533, 457), (476, 457, 497), (457, 505, 460), (457, 460, 458), (505, 443, 483), (505, 483, 460), (443, 524, 459), (443, 459, 483), (524, 497, 458), (524, 458, 459), (497, 457, 458), (459, 458, 483), (483, 458, 460), (525, 440, 490), (525, 490, 537), (440, 488, 489), (440, 489, 490), (488, 517, 542), (488, 542, 489), (517, 444, 509), (517, 509, 542), (444, 525, 537), (444, 537, 509), (537, 490, 527), (537, 527, 462), (490, 489, 461), (490, 461, 527), (489, 542, 520), (489, 520, 461), (542, 509, 534), (542, 534, 520), (509, 537, 462), (509, 462, 534), (462, 527, 465), (462, 465, 463), (527, 461, 492), (527, 492, 465), (461, 520, 464), (461, 464, 492), (520, 534, 463), (520, 463, 464), (534, 462, 463), (464, 463, 492), (492, 463, 465), (522, 510, 450), (539, 498, 442), (517, 513, 444), (536, 440, 525), (480, 481, 439), (480, 450, 481), (480, 479, 450), (479, 480, 523), (523, 442, 479), (523, 511, 442), (511, 523, 526), (526, 444, 511), (525, 444, 526), (526, 536, 525), (523, 536, 526), (523, 480, 439), (493, 448, 502), (493, 502, 529), (448, 446, 519), (448, 519, 502), (446, 507, 518), (446, 518, 519), (507, 454, 516), (507, 516, 518), (454, 493, 529), (454, 529, 516), (529, 502, 456), (529, 456, 447), (502, 519, 482), (502, 482, 456), (519, 518, 455), (519, 455, 482), (518, 516, 447), (518, 447, 455), (516, 529, 447), (455, 447, 482), (482, 447, 456), (438, 493, 454), (538, 448, 493), (538, 493, 438), (538, 549, 547), (547, 448, 538), (487, 448, 547), (487, 446, 448), (446, 487, 451), (538, 494, 549), (535, 488, 440), (488, 535, 543), (488, 543, 515), (515, 517, 488), (517, 515, 513), (513, 515, 499), (499, 539, 513), (499, 498, 539), (498, 499, 522), (522, 499, 510), (510, 499, 451), (441, 494, 538), (538, 438, 441), (499, 507, 451), (507, 446, 451)])
me_demolitionist.polygons.foreach_set('use_smooth', [True] * 706)
me_demolitionist.polygons.foreach_set('material_index', [2, 2, 2, 2, 2, 2, 2, 2, 2, 2, 2, 2, 2, 2, 2, 2, 1, 1, 1, 1, 1, 1, 1, 1, 1, 1, 1, 1, 1, 1, 1, 1, 1, 1, 1, 1, 2, 2, 2, 2, 2, 2, 2, 2, 2, 2, 2, 2, 2, 2, 2, 2, 2, 2, 2, 2, 2, 2, 2, 2, 1, 1, 1, 1, 1, 1, 1, 1, 1, 1, 1, 1, 1, 1, 1, 1, 1, 1, 1, 1, 1, 1, 1, 1, 1, 1, 1, 1, 1, 1, 1, 1, 1, 1, 1, 1, 1, 1, 1, 1, 1, 1, 1, 1, 1, 1, 1, 1, 1, 1, 1, 1, 0, 1, 0, 1, 0, 1, 0, 1, 0, 1, 0, 1, 0, 1, 0, 1, 0, 1, 0, 2, 2, 2, 2, 2, 2, 2, 2, 2, 2, 2, 2, 2, 2, 2, 2, 2, 2, 2, 2, 2, 2, 2, 2, 2, 2, 2, 2, 2, 2, 2, 2, 2, 2, 2, 2, 2, 2, 2, 2, 2, 2, 2, 2, 2, 2, 2, 2, 2, 2, 2, 2, 2, 2, 2, 2, 2, 2, 2, 2, 2, 2, 2, 2, 2, 2, 2, 2, 2, 2, 2, 2, 2, 2, 2, 2, 2, 2, 2, 2, 2, 2, 2, 2, 2, 2, 2, 2, 2, 2, 2, 2, 2, 2, 2, 2, 2, 2, 2, 2, 2, 2, 2, 2, 2, 2, 2, 2, 2, 2, 2, 2, 2, 2, 2, 2, 2, 2, 2, 2, 2, 2, 2, 2, 2, 2, 2, 2, 2, 2, 2, 2, 2, 2, 2, 2, 2, 2, 2, 2, 2, 2, 2, 2, 2, 2, 2, 2, 2, 2, 2, 2, 2, 2, 2, 2, 2, 2, 2, 2, 2, 2, 2, 2, 2, 2, 2, 2, 2, 2, 2, 2, 2, 2, 2, 2, 2, 2, 2, 2, 2, 2, 2, 2, 2, 2, 2, 2, 2, 2, 2, 2, 2, 2, 2, 2, 2, 2, 2, 2, 2, 2, 2, 2, 2, 2, 2, 2, 2, 2, 2, 2, 2, 2, 2, 2, 2, 2, 2, 2, 2, 2, 2, 2, 2, 2, 2, 2, 2, 2, 2, 2, 2, 2, 2, 2, 2, 2, 1, 1, 1, 1, 1, 1, 1, 1, 1, 1, 1, 1, 1, 1, 1, 1, 1, 1, 1, 1, 2, 2, 2, 2, 2, 2, 2, 2, 2, 2, 2, 2, 2, 2, 2, 2, 2, 2, 2, 2, 2, 2, 2, 2, 1, 1, 1, 1, 1, 1, 1, 1, 1, 1, 1, 1, 1, 1, 1, 1, 1, 1, 1, 1, 1, 1, 1, 1, 1, 1, 1, 1, 1, 1, 1, 1, 1, 1, 1, 1, 1, 1, 1, 1, 1, 1, 1, 1, 1, 1, 1, 1, 1, 1, 1, 1, 0, 1, 0, 1, 0, 1, 0, 1, 0, 1, 0, 1, 0, 1, 0, 1, 0, 1, 0, 2, 2, 2, 2, 2, 2, 2, 2, 2, 2, 2, 2, 2, 2, 2, 2, 2, 2, 2, 2, 2, 2, 2, 2, 2, 2, 2, 2, 2, 2, 2, 2, 2, 2, 2, 2, 2, 2, 2, 2, 2, 2, 2, 2, 2, 2, 2, 2, 2, 2, 2, 2, 2, 2, 2, 2, 2, 2, 2, 2, 2, 2, 2, 2, 2, 2, 2, 2, 2, 2, 2, 2, 2, 2, 2, 2, 2, 2, 2, 2, 2, 2, 2, 2, 2, 2, 2, 2, 2, 2, 2, 2, 2, 2, 2, 2, 2, 2, 2, 2, 2, 2, 2, 2, 2, 2, 2, 2, 2, 2, 2, 2, 2, 2, 2, 2, 2, 2, 2, 2, 2, 2, 2, 2, 2, 2, 2, 2, 2, 2, 2, 2, 2, 2, 2, 2, 2, 2, 2, 2, 2, 2, 2, 2, 2, 2, 2, 2, 2, 2, 2, 2, 2, 2, 2, 2, 2, 2, 2, 2, 2, 2, 2, 2, 2, 2, 2, 2, 2, 2, 2, 2, 2, 2, 2, 2, 2, 2, 2, 2, 2, 2, 2, 2, 2, 2, 2, 2, 2, 2, 2, 2, 2, 2, 2, 2, 2, 2, 2, 2, 2, 2, 2, 2, 2, 2, 2, 2, 2, 2, 2, 2, 2, 2, 2, 2, 2, 2, 2, 2, 2, 2])
_uv = me_demolitionist.uv_layers.new(name='UVMap')
_uv.uv.foreach_set('vector', [0.8478, 0.1948, 0.7893, 0.1948, 0.7898, 0.1532, 0.8481, 0.155, 0.8481, 0.155, 0.7898, 0.1532, 0.7893, 0.1021, 0.8515, 0.09987, 0.8515, 0.09987, 0.7893, 0.1021, 0.79, 0.05128, 0.8538, 0.04652, 0.8538, 0.04652, 0.79, 0.05128, 0.7893, 0.01199, 0.8521, 0.01348, 0.8521, 0.3762, 0.7893, 0.3777, 0.79, 0.3384, 0.8538, 0.3431, 0.8538, 0.3431, 0.79, 0.3384, 0.7893, 0.2875, 0.8515, 0.2898, 0.8515, 0.2898, 0.7893, 0.2875, 0.7898, 0.2365, 0.8481, 0.2347, 0.8481, 0.2347, 0.7898, 0.2365, 0.7893, 0.1948, 0.8478, 0.1948, 0.9026, 0.2367, 0.8481, 0.2347, 0.8478, 0.1948, 0.9023, 0.1948, 0.905, 0.287, 0.8515, 0.2898, 0.8481, 0.2347, 0.9026, 0.2367, 0.9069, 0.3377, 0.8538, 0.3431, 0.8515, 0.2898, 0.905, 0.287, 0.9078, 0.3789, 0.8521, 0.3762, 0.8538, 0.3431, 0.9069, 0.3377, 0.9069, 0.05198, 0.8538, 0.04652, 0.8521, 0.01348, 0.9078, 0.01074, 0.905, 0.1026, 0.8515, 0.09987, 0.8538, 0.04652, 0.9069, 0.05198, 0.9026, 0.153, 0.8481, 0.155, 0.8515, 0.09987, 0.905, 0.1026, 0.9023, 0.1948, 0.8478, 0.1948, 0.8481, 0.155, 0.9026, 0.153, 0.4249, 0.3135, 0.01142, 0.3135, 0.01387, 0.2475, 0.4269, 0.2605, 0.4269, 0.2605, 0.01387, 0.2475, 0.01945, 0.2149, 0.4313, 0.2342, 0.4313, 0.2342, 0.01945, 0.2149, 0.03049, 0.1089, 0.4386, 0.1571, 0.4386, 0.1571, 0.03049, 0.1089, 0.03768, 0.07652, 0.4444, 0.1311, 0.4444, 0.1311, 0.03768, 0.07652, 0.0486, 0.01142, 0.4531, 0.07876, 0.4531, 0.5483, 0.0486, 0.6156, 0.03768, 0.5505, 0.4444, 0.496, 0.4444, 0.496, 0.03768, 0.5505, 0.03049, 0.5181, 0.4386, 0.4699, 0.4386, 0.4699, 0.03049, 0.5181, 0.01945, 0.4122, 0.4313, 0.3928, 0.4313, 0.3928, 0.01945, 0.4122, 0.01387, 0.3795, 0.4269, 0.3665, 0.4269, 0.3665, 0.01387, 0.3795, 0.01142, 0.3135, 0.4249, 0.3135, 0.6634, 0.6719, 0.6006, 0.6515, 0.7262, 0.6515, 0.7262, 0.6515, 0.6006, 0.6515, 0.5836, 0.623, 0.7432, 0.623, 0.7432, 0.623, 0.5836, 0.623, 0.5836, 0.5165, 0.7432, 0.5165, 0.7432, 0.5165, 0.5836, 0.5165, 0.6006, 0.4881, 0.7262, 0.4881, 0.6634, 0.4677, 0.7262, 0.4881, 0.6006, 0.4881, 0.6477, 0.6947, 0.6981, 0.711, 0.5972, 0.711, 0.5972, 0.711, 0.6981, 0.711, 0.7118, 0.7339, 0.5836, 0.7339, 0.5836, 0.7339, 0.7118, 0.7339, 0.7118, 0.8114, 0.5836, 0.8114, 0.5836, 0.8114, 0.7118, 0.8114, 0.6981, 0.8343, 0.5972, 0.8343, 0.6477, 0.8506, 0.5972, 0.8343, 0.6981, 0.8343, 0.4803, 0.8408, 0.4456, 0.8408, 0.4474, 0.8024, 0.4823, 0.8011, 0.4823, 0.8011, 0.4474, 0.8024, 0.447, 0.7658, 0.4815, 0.7673, 0.4815, 0.7673, 0.447, 0.7658, 0.4474, 0.7288, 0.4827, 0.7288, 0.4827, 0.7288, 0.4474, 0.7288, 0.4523, 0.6924, 0.4842, 0.6988, 0.4842, 0.9828, 0.4523, 0.9893, 0.4474, 0.9528, 0.4827, 0.9529, 0.4827, 0.9529, 0.4474, 0.9528, 0.447, 0.9159, 0.4815, 0.9144, 0.4815, 0.9144, 0.447, 0.9159, 0.4474, 0.8793, 0.4823, 0.8805, 0.4823, 0.8805, 0.4474, 0.8793, 0.4456, 0.8408, 0.4803, 0.8408, 0.5507, 0.8779, 0.5194, 0.8807, 0.5229, 0.8408, 0.55, 0.8408, 0.5194, 0.8807, 0.4823, 0.8805, 0.4803, 0.8408, 0.5229, 0.8408, 0.5519, 0.9126, 0.515, 0.9143, 0.5194, 0.8807, 0.5507, 0.8779, 0.515, 0.9143, 0.4815, 0.9144, 0.4823, 0.8805, 0.5194, 0.8807, 0.5552, 0.9472, 0.5116, 0.9522, 0.515, 0.9143, 0.5519, 0.9126, 0.5116, 0.9522, 0.4827, 0.9529, 0.4815, 0.9144, 0.515, 0.9143, 0.5552, 0.9836, 0.5115, 0.9815, 0.5116, 0.9522, 0.5552, 0.9472, 0.5115, 0.9815, 0.4842, 0.9828, 0.4827, 0.9529, 0.5116, 0.9522, 0.5552, 0.7344, 0.5116, 0.7295, 0.5115, 0.7002, 0.5552, 0.6981, 0.5116, 0.7295, 0.4827, 0.7288, 0.4842, 0.6988, 0.5115, 0.7002, 0.5519, 0.7691, 0.515, 0.7673, 0.5116, 0.7295, 0.5552, 0.7344, 0.515, 0.7673, 0.4815, 0.7673, 0.4827, 0.7288, 0.5116, 0.7295, 0.5507, 0.8038, 0.5194, 0.8009, 0.515, 0.7673, 0.5519, 0.7691, 0.5194, 0.8009, 0.4823, 0.8011, 0.4815, 0.7673, 0.515, 0.7673, 0.55, 0.8408, 0.5229, 0.8408, 0.5194, 0.8009, 0.5507, 0.8038, 0.5229, 0.8408, 0.4803, 0.8408, 0.4823, 0.8011, 0.5194, 0.8009, 0.5205, 0.6117, 0.5607, 0.6094, 0.5607, 0.6755, 0.517, 0.6741, 0.5263, 0.5593, 0.5516, 0.5627, 0.5607, 0.6094, 0.5205, 0.6117, 0.5324, 0.5006, 0.5469, 0.5014, 0.5516, 0.5627, 0.5263, 0.5593, 0.5352, 0.4679, 0.5424, 0.4688, 0.5469, 0.5014, 0.5324, 0.5006, 0.5215, 0.8482, 0.536, 0.8483, 0.5295, 0.8806, 0.5222, 0.8811, 0.5191, 0.7892, 0.5445, 0.7874, 0.536, 0.8483, 0.5215, 0.8482, 0.5166, 0.7366, 0.5566, 0.7414, 0.5445, 0.7874, 0.5191, 0.7892, 0.517, 0.6741, 0.5607, 0.6755, 0.5566, 0.7414, 0.5166, 0.7366, 0.7641, 0.7075, 0.8289, 0.6947, 0.7347, 0.7666, 0.7588, 0.8103, 0.7347, 0.7666, 0.8289, 0.6947, 0.8647, 0.7295, 0.8192, 0.8268, 0.7588, 0.8103, 0.8647, 0.7295, 0.8647, 0.7921, 0.8535, 0.8247, 0.8192, 0.8268, 0.8647, 0.7921, 0.8823, 0.4716, 0.8941, 0.503, 0.849, 0.4677, 0.849, 0.4677, 0.8941, 0.503, 0.8941, 0.5647, 0.7891, 0.4826, 0.7891, 0.4826, 0.8941, 0.5647, 0.8594, 0.597, 0.7661, 0.524, 0.7951, 0.5831, 0.7661, 0.524, 0.8594, 0.597, 0.476, 0.6728, 0.517, 0.6741, 0.5166, 0.7366, 0.4796, 0.7388, 0.4796, 0.7388, 0.5166, 0.7366, 0.5191, 0.7892, 0.4937, 0.7867, 0.4937, 0.7867, 0.5191, 0.7892, 0.5215, 0.8482, 0.5071, 0.848, 0.5071, 0.848, 0.5215, 0.8482, 0.5222, 0.8811, 0.515, 0.8808, 0.5279, 0.4677, 0.5352, 0.4679, 0.5324, 0.5006, 0.518, 0.4999, 0.518, 0.4999, 0.5324, 0.5006, 0.5263, 0.5593, 0.5008, 0.5603, 0.5008, 0.5603, 0.5263, 0.5593, 0.5205, 0.6117, 0.4837, 0.6071, 0.4837, 0.6071, 0.5205, 0.6117, 0.517, 0.6741, 0.476, 0.6728, 0.7747, 0.2281, 0.476, 0.2281, 0.4777, 0.1805, 0.7761, 0.1899, 0.7761, 0.1899, 0.4777, 0.1805, 0.4818, 0.1569, 0.7794, 0.1709, 0.7794, 0.1709, 0.4818, 0.1569, 0.4894, 0.0821, 0.7869, 0.1041, 0.7869, 0.1041, 0.4894, 0.0821, 0.4944, 0.05867, 0.7909, 0.08527, 0.7909, 0.08527, 0.4944, 0.05867, 0.5009, 0.01142, 0.7961, 0.0473, 0.7961, 0.409, 0.5009, 0.4449, 0.4944, 0.3976, 0.7909, 0.371, 0.7909, 0.371, 0.4944, 0.3976, 0.4894, 0.3742, 0.7869, 0.3522, 0.7869, 0.3522, 0.4894, 0.3742, 0.4818, 0.2994, 0.7794, 0.2854, 0.7794, 0.2854, 0.4818, 0.2994, 0.4777, 0.2758, 0.7761, 0.2664, 0.7761, 0.2664, 0.4777, 0.2758, 0.476, 0.2281, 0.7747, 0.2281, 0.3934, 0.7841, 0.348, 0.7694, 0.4388, 0.7694, 0.4388, 0.7694, 0.348, 0.7694, 0.3357, 0.7489, 0.4511, 0.7489, 0.4511, 0.7489, 0.3357, 0.7489, 0.3357, 0.6737, 0.4511, 0.6737, 0.4511, 0.6737, 0.3357, 0.6737, 0.348, 0.6531, 0.4388, 0.6531, 0.3934, 0.6384, 0.4388, 0.6531, 0.348, 0.6531, 0.9642, 0.694, 0.9886, 0.694, 0.9886, 0.7393, 0.9642, 0.7393, 0.9642, 0.7393, 0.9886, 0.7393, 0.9886, 0.7846, 0.9642, 0.7846, 0.9642, 0.7846, 0.9886, 0.7846, 0.9886, 0.8298, 0.9642, 0.8298, 0.9642, 0.8298, 0.9886, 0.8298, 0.9886, 0.8751, 0.9642, 0.8751, 0.9642, 0.8751, 0.9886, 0.8751, 0.9886, 0.9204, 0.9642, 0.9204, 0.9642, 0.4677, 0.9886, 0.4677, 0.9886, 0.513, 0.9642, 0.513, 0.9642, 0.513, 0.9886, 0.513, 0.9886, 0.5582, 0.9642, 0.5582, 0.9642, 0.5582, 0.9886, 0.5582, 0.9886, 0.6035, 0.9642, 0.6035, 0.2002, 0.6524, 0.2432, 0.6384, 0.2863, 0.6524, 0.3129, 0.689, 0.3129, 0.7343, 0.2863, 0.7709, 0.2432, 0.7849, 0.2002, 0.7709, 0.1736, 0.7343, 0.1736, 0.689, 0.9642, 0.6035, 0.9886, 0.6035, 0.9886, 0.6488, 0.9642, 0.6488, 0.9642, 0.6488, 0.9886, 0.6488, 0.9886, 0.694, 0.9642, 0.694, 0.03803, 0.7709, 0.01142, 0.7343, 0.01142, 0.689, 0.03803, 0.6524, 0.08108, 0.6384, 0.1241, 0.6524, 0.1507, 0.689, 0.1507, 0.7343, 0.1241, 0.7709, 0.08108, 0.7849, 0.9413, 0.7393, 0.9169, 0.7393, 0.9169, 0.694, 0.9413, 0.694, 0.7036, 0.4913, 0.6601, 0.4913, 0.6601, 0.4106, 0.7036, 0.4106, 0.9413, 0.7846, 0.9169, 0.7846, 0.9169, 0.7393, 0.9413, 0.7393, 0.7036, 0.572, 0.6601, 0.572, 0.6601, 0.4913, 0.7036, 0.4913, 0.9413, 0.8298, 0.9169, 0.8298, 0.9169, 0.7846, 0.9413, 0.7846, 0.7036, 0.6526, 0.6601, 0.6526, 0.6601, 0.572, 0.7036, 0.572, 0.9413, 0.8751, 0.9169, 0.8751, 0.9169, 0.8298, 0.9413, 0.8298, 0.7036, 0.7333, 0.6601, 0.7333, 0.6601, 0.6526, 0.7036, 0.6526, 0.9413, 0.9204, 0.9169, 0.9204, 0.9169, 0.8751, 0.9413, 0.8751, 0.7036, 0.8139, 0.6601, 0.8139, 0.6601, 0.7333, 0.7036, 0.7333, 0.9413, 0.513, 0.9169, 0.513, 0.9169, 0.4677, 0.9413, 0.4677, 0.7036, 0.08802, 0.6601, 0.08802, 0.6601, 0.007367, 0.7036, 0.007367, 0.9413, 0.5582, 0.9169, 0.5582, 0.9169, 0.513, 0.9413, 0.513, 0.7036, 0.1687, 0.6601, 0.1687, 0.6601, 0.08802, 0.7036, 0.08802, 0.9413, 0.6035, 0.9169, 0.6035, 0.9169, 0.5582, 0.9413, 0.5582, 0.7036, 0.2493, 0.6601, 0.2493, 0.6601, 0.1687, 0.7036, 0.1687, 0.9413, 0.6488, 0.9169, 0.6488, 0.9169, 0.6035, 0.9413, 0.6035, 0.7036, 0.33, 0.6601, 0.33, 0.6601, 0.2493, 0.7036, 0.2493, 0.9413, 0.694, 0.9169, 0.694, 0.9169, 0.6488, 0.9413, 0.6488, 0.7036, 0.4106, 0.6601, 0.4106, 0.6601, 0.33, 0.7036, 0.33, 0.6023, 0.2146, 0.6051, 0.1987, 0.6476, 0.2171, 0.7304, 0.1041, 0.7477, 0.158, 0.731, 0.1604, 0.6476, 0.2171, 0.6648, 0.2156, 0.6652, 0.2249, 0.3152, 0.7323, 0.3334, 0.7316, 0.3085, 0.7671, 0.3152, 0.7323, 0.3307, 0.6924, 0.3334, 0.7316, 0.3085, 0.7671, 0.3585, 0.7684, 0.3178, 0.7823, 0.3085, 0.7671, 0.3334, 0.7316, 0.3585, 0.7684, 0.3334, 0.7316, 0.4082, 0.7445, 0.3585, 0.7684, 0.3334, 0.7316, 0.4041, 0.7217, 0.4082, 0.7445, 0.731, 0.1604, 0.7414, 0.1728, 0.7339, 0.1756, 0.731, 0.1604, 0.7477, 0.158, 0.7414, 0.1728, 0.7339, 0.1756, 0.7414, 0.1728, 0.7436, 0.1821, 0.7522, 0.2006, 0.7668, 0.1814, 0.7678, 0.1997, 0.7522, 0.2006, 0.7436, 0.1821, 0.7668, 0.1814, 0.4041, 0.7217, 0.4165, 0.7425, 0.4082, 0.7445, 0.4041, 0.7217, 0.4128, 0.7284, 0.4165, 0.7425, 0.7665, 0.1712, 0.7477, 0.158, 0.7606, 0.1597, 0.7665, 0.1712, 0.7414, 0.1728, 0.7477, 0.158, 0.7665, 0.1712, 0.7436, 0.1821, 0.7414, 0.1728, 0.7665, 0.1712, 0.7668, 0.1814, 0.7436, 0.1821, 0.4037, 0.6972, 0.4105, 0.7172, 0.4041, 0.7217, 0.4105, 0.7172, 0.4128, 0.7284, 0.4041, 0.7217, 0.6839, 0.2216, 0.6652, 0.2249, 0.6648, 0.2156, 0.6648, 0.2156, 0.6476, 0.2171, 0.6051, 0.1987, 0.6648, 0.2156, 0.6051, 0.1987, 0.6056, 0.1804, 0.3516, 0.6957, 0.3795, 0.6972, 0.3334, 0.7316, 0.3795, 0.6972, 0.4041, 0.7217, 0.3334, 0.7316, 0.4041, 0.7217, 0.3795, 0.6972, 0.4037, 0.6972, 0.3334, 0.7316, 0.3307, 0.6924, 0.3516, 0.6957, 0.6627, 0.1502, 0.7344, 0.2085, 0.7168, 0.2226, 0.7344, 0.2085, 0.6627, 0.1502, 0.7339, 0.1756, 0.6839, 0.2216, 0.6648, 0.2156, 0.6627, 0.1502, 0.7168, 0.2226, 0.6839, 0.2216, 0.6627, 0.1502, 0.6839, 0.2216, 0.7168, 0.2226, 0.7066, 0.2381, 0.7344, 0.2085, 0.7339, 0.1756, 0.7436, 0.1821, 0.7436, 0.1821, 0.7522, 0.2006, 0.7344, 0.2085, 0.6627, 0.1502, 0.731, 0.1604, 0.7339, 0.1756, 0.6236, 0.1372, 0.5741, 0.1067, 0.6364, 0.1166, 0.6236, 0.1372, 0.5696, 0.1178, 0.5741, 0.1067, 0.6364, 0.1166, 0.5755, 0.09981, 0.6052, 0.09974, 0.6364, 0.1166, 0.5741, 0.1067, 0.5755, 0.09981, 0.3635, 0.8126, 0.3624, 0.8558, 0.3493, 0.8161, 0.3635, 0.8126, 0.3741, 0.8552, 0.3624, 0.8558, 0.5875, 0.1521, 0.565, 0.1241, 0.6091, 0.1582, 0.3493, 0.8161, 0.3624, 0.8558, 0.3509, 0.8568, 0.6091, 0.1582, 0.5696, 0.1178, 0.6236, 0.1372, 0.6091, 0.1582, 0.565, 0.1241, 0.5696, 0.1178, 0.5696, 0.1178, 0.5508, 0.1047, 0.5741, 0.1067, 0.5696, 0.1178, 0.5448, 0.1114, 0.5508, 0.1047, 0.5741, 0.1067, 0.5524, 0.09554, 0.5755, 0.09981, 0.5741, 0.1067, 0.5508, 0.1047, 0.5524, 0.09554, 0.3741, 0.8552, 0.37, 0.8888, 0.3624, 0.8558, 0.5755, 0.09981, 0.5524, 0.09554, 0.5517, 0.08908, 0.3624, 0.8558, 0.3577, 0.8901, 0.3509, 0.8568, 0.3624, 0.8558, 0.37, 0.8888, 0.3577, 0.8901, 0.565, 0.1241, 0.5448, 0.1114, 0.5696, 0.1178, 0.565, 0.1241, 0.5405, 0.1158, 0.5448, 0.1114, 0.5448, 0.1114, 0.5219, 0.09655, 0.5508, 0.1047, 0.5448, 0.1114, 0.5215, 0.1059, 0.5219, 0.09655, 0.5508, 0.1047, 0.525, 0.08904, 0.5524, 0.09554, 0.5508, 0.1047, 0.5219, 0.09655, 0.525, 0.08904, 0.5524, 0.09554, 0.5315, 0.08257, 0.5517, 0.08908, 0.5524, 0.09554, 0.525, 0.08904, 0.5315, 0.08257, 0.37, 0.8888, 0.3596, 0.9176, 0.3577, 0.8901, 0.37, 0.8888, 0.374, 0.9158, 0.3596, 0.9176, 0.5405, 0.1158, 0.5215, 0.1059, 0.5448, 0.1114, 0.374, 0.9158, 0.3737, 0.9276, 0.3596, 0.9176, 0.3737, 0.9276, 0.3635, 0.9287, 0.3596, 0.9176, 0.6056, 0.1804, 0.5715, 0.1833, 0.6091, 0.1582, 0.6056, 0.1804, 0.5746, 0.1944, 0.5715, 0.1833, 0.6091, 0.1582, 0.5656, 0.1767, 0.583, 0.1589, 0.6091, 0.1582, 0.5715, 0.1833, 0.5656, 0.1767, 0.3395, 0.8157, 0.3313, 0.8535, 0.3235, 0.8149, 0.3395, 0.8157, 0.3439, 0.852, 0.3313, 0.8535, 0.6023, 0.2146, 0.5739, 0.2048, 0.6051, 0.1987, 0.3235, 0.8149, 0.3313, 0.8535, 0.3192, 0.8518, 0.6051, 0.1987, 0.5746, 0.1944, 0.6056, 0.1804, 0.6051, 0.1987, 0.5739, 0.2048, 0.5746, 0.1944, 0.5746, 0.1944, 0.5508, 0.1956, 0.5715, 0.1833, 0.5746, 0.1944, 0.5522, 0.2048, 0.5508, 0.1956, 0.5715, 0.1833, 0.5469, 0.1873, 0.5656, 0.1767, 0.5715, 0.1833, 0.5508, 0.1956, 0.5469, 0.1873, 0.3439, 0.852, 0.3368, 0.8817, 0.3313, 0.8535, 0.5656, 0.1767, 0.5469, 0.1873, 0.543, 0.1815, 0.3313, 0.8535, 0.3242, 0.8814, 0.3192, 0.8518, 0.3313, 0.8535, 0.3368, 0.8817, 0.3242, 0.8814, 0.5739, 0.2048, 0.5522, 0.2048, 0.5746, 0.1944, 0.5739, 0.2048, 0.5522, 0.2123, 0.5522, 0.2048, 0.5522, 0.2048, 0.5315, 0.2053, 0.5508, 0.1956, 0.5522, 0.2048, 0.5377, 0.2113, 0.5315, 0.2053, 0.5508, 0.1956, 0.5297, 0.198, 0.5469, 0.1873, 0.5508, 0.1956, 0.5315, 0.2053, 0.5297, 0.198, 0.5469, 0.1873, 0.5311, 0.1897, 0.543, 0.1815, 0.5469, 0.1873, 0.5297, 0.198, 0.5311, 0.1897, 0.3368, 0.8817, 0.3227, 0.8995, 0.3242, 0.8814, 0.3368, 0.8817, 0.3359, 0.8999, 0.3227, 0.8995, 0.5522, 0.2123, 0.5377, 0.2113, 0.5522, 0.2048, 0.3359, 0.8999, 0.3338, 0.9101, 0.3227, 0.8995, 0.3338, 0.9101, 0.3246, 0.9101, 0.3227, 0.8995, 0.6617, 0.08447, 0.6394, 0.05028, 0.6875, 0.07888, 0.6617, 0.08447, 0.6313, 0.05724, 0.6394, 0.05028, 0.6875, 0.07888, 0.6395, 0.04296, 0.6836, 0.06004, 0.6875, 0.07888, 0.6394, 0.05028, 0.6395, 0.04296, 0.3926, 0.8107, 0.3886, 0.8608, 0.3791, 0.8138, 0.3926, 0.8107, 0.4008, 0.8565, 0.3886, 0.8608, 0.6213, 0.08373, 0.624, 0.05612, 0.6364, 0.1166, 0.3791, 0.8138, 0.3886, 0.8608, 0.3756, 0.8577, 0.6364, 0.1166, 0.6313, 0.05724, 0.6617, 0.08447, 0.6364, 0.1166, 0.624, 0.05612, 0.6313, 0.05724, 0.6313, 0.05724, 0.6191, 0.03528, 0.6394, 0.05028, 0.6313, 0.05724, 0.6102, 0.03793, 0.6191, 0.03528, 0.6394, 0.05028, 0.623, 0.02729, 0.6395, 0.04296, 0.6394, 0.05028, 0.6191, 0.03528, 0.623, 0.02729, 0.4008, 0.8565, 0.3987, 0.8955, 0.3886, 0.8608, 0.6395, 0.04296, 0.623, 0.02729, 0.6235, 0.02235, 0.3886, 0.8608, 0.384, 0.8961, 0.3756, 0.8577, 0.3886, 0.8608, 0.3987, 0.8955, 0.384, 0.8961, 0.624, 0.05612, 0.6102, 0.03793, 0.6313, 0.05724, 0.624, 0.05612, 0.6048, 0.03756, 0.6102, 0.03793, 0.6102, 0.03793, 0.5985, 0.01683, 0.6191, 0.03528, 0.6102, 0.03793, 0.596, 0.02548, 0.5985, 0.01683, 0.6191, 0.03528, 0.6047, 0.01153, 0.623, 0.02729, 0.6191, 0.03528, 0.5985, 0.01683, 0.6047, 0.01153, 0.623, 0.02729, 0.6135, 0.01074, 0.6235, 0.02235, 0.623, 0.02729, 0.6047, 0.01153, 0.6135, 0.01074, 0.3987, 0.8955, 0.3822, 0.9194, 0.384, 0.8961, 0.3987, 0.8955, 0.4009, 0.9192, 0.3822, 0.9194, 0.6048, 0.03756, 0.596, 0.02548, 0.6102, 0.03793, 0.4009, 0.9192, 0.3991, 0.9333, 0.3822, 0.9194, 0.3991, 0.9333, 0.386, 0.9334, 0.3822, 0.9194, 0.7169, 0.0955, 0.737, 0.07454, 0.7304, 0.1041, 0.7169, 0.0955, 0.7285, 0.0687, 0.737, 0.07454, 0.7304, 0.1041, 0.7464, 0.07612, 0.7411, 0.1076, 0.7304, 0.1041, 0.737, 0.07454, 0.7464, 0.07612, 0.4188, 0.8019, 0.4123, 0.8418, 0.4051, 0.8061, 0.4188, 0.8019, 0.4241, 0.84, 0.4123, 0.8418, 0.6862, 0.05797, 0.7254, 0.06228, 0.6875, 0.07888, 0.4051, 0.8061, 0.4123, 0.8418, 0.3997, 0.8415, 0.6875, 0.07888, 0.7285, 0.0687, 0.7169, 0.0955, 0.6875, 0.07888, 0.7254, 0.06228, 0.7285, 0.0687, 0.7285, 0.0687, 0.7457, 0.0532, 0.737, 0.07454, 0.7285, 0.0687, 0.738, 0.04696, 0.7457, 0.0532, 0.737, 0.07454, 0.7547, 0.05548, 0.7464, 0.07612, 0.737, 0.07454, 0.7457, 0.0532, 0.7547, 0.05548, 0.4241, 0.84, 0.4213, 0.8719, 0.4123, 0.8418, 0.7464, 0.07612, 0.7547, 0.05548, 0.7605, 0.05713, 0.4123, 0.8418, 0.4084, 0.8698, 0.3997, 0.8415, 0.4123, 0.8418, 0.4213, 0.8719, 0.4084, 0.8698, 0.7254, 0.06228, 0.738, 0.04696, 0.7285, 0.0687, 0.7254, 0.06228, 0.7354, 0.04169, 0.738, 0.04696, 0.738, 0.04696, 0.7538, 0.03013, 0.7457, 0.0532, 0.738, 0.04696, 0.7439, 0.02718, 0.7538, 0.03013, 0.7457, 0.0532, 0.7612, 0.03482, 0.7547, 0.05548, 0.7457, 0.0532, 0.7538, 0.03013, 0.7612, 0.03482, 0.7547, 0.05548, 0.7678, 0.04325, 0.7605, 0.05713, 0.7547, 0.05548, 0.7612, 0.03482, 0.7678, 0.04325, 0.4213, 0.8719, 0.407, 0.8917, 0.4084, 0.8698, 0.4213, 0.8719, 0.4241, 0.8923, 0.407, 0.8917, 0.7354, 0.04169, 0.7439, 0.02718, 0.738, 0.04696, 0.4241, 0.8923, 0.4214, 0.9061, 0.407, 0.8917, 0.4214, 0.9061, 0.4098, 0.9054, 0.407, 0.8917, 0.5875, 0.1521, 0.6091, 0.1582, 0.583, 0.1589, 0.6213, 0.08373, 0.6364, 0.1166, 0.6052, 0.09974, 0.6862, 0.05797, 0.6875, 0.07888, 0.6836, 0.06004, 0.731, 0.1604, 0.7169, 0.0955, 0.7304, 0.1041, 0.6338, 0.1711, 0.6648, 0.2156, 0.6056, 0.1804, 0.6338, 0.1711, 0.6056, 0.1804, 0.6091, 0.1582, 0.6338, 0.1711, 0.6091, 0.1582, 0.6236, 0.1372, 0.6236, 0.1372, 0.6627, 0.1502, 0.6338, 0.1711, 0.6627, 0.1502, 0.6236, 0.1372, 0.6364, 0.1166, 0.6627, 0.1502, 0.6364, 0.1166, 0.6617, 0.08447, 0.6617, 0.08447, 0.6947, 0.1278, 0.6627, 0.1502, 0.6947, 0.1278, 0.6617, 0.08447, 0.6875, 0.07888, 0.7169, 0.0955, 0.6947, 0.1278, 0.6875, 0.07888, 0.6947, 0.1278, 0.7169, 0.0955, 0.731, 0.1604, 0.6627, 0.1502, 0.6947, 0.1278, 0.731, 0.1604, 0.6627, 0.1502, 0.6648, 0.2156, 0.6338, 0.1711, 0.6587, 0.2699, 0.6252, 0.2728, 0.653, 0.2513, 0.6587, 0.2699, 0.6304, 0.2873, 0.6252, 0.2728, 0.653, 0.2513, 0.6166, 0.2593, 0.635, 0.2321, 0.653, 0.2513, 0.6252, 0.2728, 0.6166, 0.2593, 0.635, 0.2321, 0.608, 0.2537, 0.6068, 0.2349, 0.635, 0.2321, 0.6166, 0.2593, 0.608, 0.2537, 0.3178, 0.7823, 0.2883, 0.7945, 0.3085, 0.7671, 0.3178, 0.7823, 0.2993, 0.8068, 0.2883, 0.7945, 0.6579, 0.286, 0.6304, 0.2873, 0.6587, 0.2699, 0.6579, 0.286, 0.6333, 0.297, 0.6304, 0.2873, 0.6304, 0.2873, 0.6049, 0.2898, 0.6252, 0.2728, 0.6304, 0.2873, 0.6167, 0.2962, 0.6049, 0.2898, 0.6252, 0.2728, 0.5996, 0.2811, 0.6166, 0.2593, 0.6252, 0.2728, 0.6049, 0.2898, 0.5996, 0.2811, 0.6166, 0.2593, 0.5991, 0.2682, 0.608, 0.2537, 0.6166, 0.2593, 0.5996, 0.2811, 0.5991, 0.2682, 0.2993, 0.8068, 0.2696, 0.8057, 0.2883, 0.7945, 0.2993, 0.8068, 0.2838, 0.8238, 0.2696, 0.8057, 0.6333, 0.297, 0.6167, 0.2962, 0.6304, 0.2873, 0.2838, 0.8238, 0.268, 0.831, 0.2696, 0.8057, 0.268, 0.831, 0.2585, 0.8201, 0.2696, 0.8057, 0.6815, 0.271, 0.6579, 0.286, 0.6587, 0.2699, 0.6758, 0.2453, 0.6587, 0.2699, 0.653, 0.2513, 0.6758, 0.2453, 0.6815, 0.271, 0.6587, 0.2699, 0.6758, 0.2453, 0.6652, 0.2249, 0.6839, 0.2216, 0.6652, 0.2249, 0.6758, 0.2453, 0.653, 0.2513, 0.6476, 0.2171, 0.6652, 0.2249, 0.653, 0.2513, 0.6476, 0.2171, 0.653, 0.2513, 0.635, 0.2321, 0.635, 0.2321, 0.6023, 0.2146, 0.6476, 0.2171, 0.6758, 0.2453, 0.6839, 0.2216, 0.7066, 0.2381, 0.7477, 0.158, 0.7304, 0.1041, 0.7411, 0.1076, 0.7411, 0.1076, 0.7606, 0.1597, 0.7477, 0.158, 0.4188, 0.8019, 0.4082, 0.7445, 0.4165, 0.7425, 0.4082, 0.7445, 0.4188, 0.8019, 0.4051, 0.8061, 0.4051, 0.8061, 0.3926, 0.8107, 0.4082, 0.7445, 0.3926, 0.8107, 0.3585, 0.7684, 0.4082, 0.7445, 0.3585, 0.7684, 0.3926, 0.8107, 0.3791, 0.8138, 0.3585, 0.7684, 0.3791, 0.8138, 0.3635, 0.8126, 0.3635, 0.8126, 0.3493, 0.8161, 0.3585, 0.7684, 0.3493, 0.8161, 0.3395, 0.8157, 0.3585, 0.7684, 0.3395, 0.8157, 0.3235, 0.8149, 0.3585, 0.7684, 0.7066, 0.2532, 0.6758, 0.2453, 0.7066, 0.2381, 0.6758, 0.2453, 0.7066, 0.2532, 0.6815, 0.271, 0.3585, 0.7684, 0.3235, 0.8149, 0.3178, 0.7823, 0.6068, 0.2349, 0.6023, 0.2146, 0.635, 0.2321, 0.8478, 0.1948, 0.8481, 0.155, 0.7898, 0.1532, 0.7893, 0.1948, 0.8481, 0.155, 0.8515, 0.09987, 0.7893, 0.1021, 0.7898, 0.1532, 0.8515, 0.09987, 0.8538, 0.04652, 0.79, 0.05128, 0.7893, 0.1021, 0.8538, 0.04652, 0.8521, 0.01348, 0.7893, 0.01199, 0.79, 0.05128, 0.8521, 0.3762, 0.8538, 0.3431, 0.79, 0.3384, 0.7893, 0.3777, 0.8538, 0.3431, 0.8515, 0.2898, 0.7893, 0.2875, 0.79, 0.3384, 0.8515, 0.2898, 0.8481, 0.2347, 0.7898, 0.2365, 0.7893, 0.2875, 0.8481, 0.2347, 0.8478, 0.1948, 0.7893, 0.1948, 0.7898, 0.2365, 0.9026, 0.2367, 0.9023, 0.1948, 0.8478, 0.1948, 0.8481, 0.2347, 0.905, 0.287, 0.9026, 0.2367, 0.8481, 0.2347, 0.8515, 0.2898, 0.9069, 0.3377, 0.905, 0.287, 0.8515, 0.2898, 0.8538, 0.3431, 0.9078, 0.3789, 0.9069, 0.3377, 0.8538, 0.3431, 0.8521, 0.3762, 0.9069, 0.05198, 0.9078, 0.01074, 0.8521, 0.01348, 0.8538, 0.04652, 0.905, 0.1026, 0.9069, 0.05198, 0.8538, 0.04652, 0.8515, 0.09987, 0.9026, 0.153, 0.905, 0.1026, 0.8515, 0.09987, 0.8481, 0.155, 0.9023, 0.1948, 0.9026, 0.153, 0.8481, 0.155, 0.8478, 0.1948, 0.4249, 0.3135, 0.4269, 0.2605, 0.01387, 0.2475, 0.01142, 0.3135, 0.4269, 0.2605, 0.4313, 0.2342, 0.01945, 0.2149, 0.01387, 0.2475, 0.4313, 0.2342, 0.4386, 0.1571, 0.03049, 0.1089, 0.01945, 0.2149, 0.4386, 0.1571, 0.4444, 0.1311, 0.03768, 0.07652, 0.03049, 0.1089, 0.4444, 0.1311, 0.4531, 0.07876, 0.0486, 0.01142, 0.03768, 0.07652, 0.4531, 0.5483, 0.4444, 0.496, 0.03768, 0.5505, 0.0486, 0.6156, 0.4444, 0.496, 0.4386, 0.4699, 0.03049, 0.5181, 0.03768, 0.5505, 0.4386, 0.4699, 0.4313, 0.3928, 0.01945, 0.4122, 0.03049, 0.5181, 0.4313, 0.3928, 0.4269, 0.3665, 0.01387, 0.3795, 0.01945, 0.4122, 0.4269, 0.3665, 0.4249, 0.3135, 0.01142, 0.3135, 0.01387, 0.3795, 0.6634, 0.6719, 0.7262, 0.6515, 0.6006, 0.6515, 0.7262, 0.6515, 0.7432, 0.623, 0.5836, 0.623, 0.6006, 0.6515, 0.7432, 0.623, 0.7432, 0.5165, 0.5836, 0.5165, 0.5836, 0.623, 0.7432, 0.5165, 0.7262, 0.4881, 0.6006, 0.4881, 0.5836, 0.5165, 0.6634, 0.4677, 0.6006, 0.4881, 0.7262, 0.4881, 0.6477, 0.6947, 0.5972, 0.711, 0.6981, 0.711, 0.5972, 0.711, 0.5836, 0.7339, 0.7118, 0.7339, 0.6981, 0.711, 0.5836, 0.7339, 0.5836, 0.8114, 0.7118, 0.8114, 0.7118, 0.7339, 0.5836, 0.8114, 0.5972, 0.8343, 0.6981, 0.8343, 0.7118, 0.8114, 0.6477, 0.8506, 0.6981, 0.8343, 0.5972, 0.8343, 0.4803, 0.8408, 0.4823, 0.8011, 0.4474, 0.8024, 0.4456, 0.8408, 0.4823, 0.8011, 0.4815, 0.7673, 0.447, 0.7658, 0.4474, 0.8024, 0.4815, 0.7673, 0.4827, 0.7288, 0.4474, 0.7288, 0.447, 0.7658, 0.4827, 0.7288, 0.4842, 0.6988, 0.4523, 0.6924, 0.4474, 0.7288, 0.4842, 0.9828, 0.4827, 0.9529, 0.4474, 0.9528, 0.4523, 0.9893, 0.4827, 0.9529, 0.4815, 0.9144, 0.447, 0.9159, 0.4474, 0.9528, 0.4815, 0.9144, 0.4823, 0.8805, 0.4474, 0.8793, 0.447, 0.9159, 0.4823, 0.8805, 0.4803, 0.8408, 0.4456, 0.8408, 0.4474, 0.8793, 0.5507, 0.8779, 0.55, 0.8408, 0.5229, 0.8408, 0.5194, 0.8807, 0.5194, 0.8807, 0.5229, 0.8408, 0.4803, 0.8408, 0.4823, 0.8805, 0.5519, 0.9126, 0.5507, 0.8779, 0.5194, 0.8807, 0.515, 0.9143, 0.515, 0.9143, 0.5194, 0.8807, 0.4823, 0.8805, 0.4815, 0.9144, 0.5552, 0.9472, 0.5519, 0.9126, 0.515, 0.9143, 0.5116, 0.9522, 0.5116, 0.9522, 0.515, 0.9143, 0.4815, 0.9144, 0.4827, 0.9529, 0.5552, 0.9836, 0.5552, 0.9472, 0.5116, 0.9522, 0.5115, 0.9815, 0.5115, 0.9815, 0.5116, 0.9522, 0.4827, 0.9529, 0.4842, 0.9828, 0.5552, 0.7344, 0.5552, 0.6981, 0.5115, 0.7002, 0.5116, 0.7295, 0.5116, 0.7295, 0.5115, 0.7002, 0.4842, 0.6988, 0.4827, 0.7288, 0.5519, 0.7691, 0.5552, 0.7344, 0.5116, 0.7295, 0.515, 0.7673, 0.515, 0.7673, 0.5116, 0.7295, 0.4827, 0.7288, 0.4815, 0.7673, 0.5507, 0.8038, 0.5519, 0.7691, 0.515, 0.7673, 0.5194, 0.8009, 0.5194, 0.8009, 0.515, 0.7673, 0.4815, 0.7673, 0.4823, 0.8011, 0.55, 0.8408, 0.5507, 0.8038, 0.5194, 0.8009, 0.5229, 0.8408, 0.5229, 0.8408, 0.5194, 0.8009, 0.4823, 0.8011, 0.4803, 0.8408, 0.5205, 0.6117, 0.517, 0.6741, 0.5607, 0.6755, 0.5607, 0.6094, 0.5263, 0.5593, 0.5205, 0.6117, 0.5607, 0.6094, 0.5516, 0.5627, 0.5324, 0.5006, 0.5263, 0.5593, 0.5516, 0.5627, 0.5469, 0.5014, 0.5352, 0.4679, 0.5324, 0.5006, 0.5469, 0.5014, 0.5424, 0.4688, 0.5215, 0.8482, 0.5222, 0.8811, 0.5295, 0.8806, 0.536, 0.8483, 0.5191, 0.7892, 0.5215, 0.8482, 0.536, 0.8483, 0.5445, 0.7874, 0.5166, 0.7366, 0.5191, 0.7892, 0.5445, 0.7874, 0.5566, 0.7414, 0.517, 0.6741, 0.5166, 0.7366, 0.5566, 0.7414, 0.5607, 0.6755, 0.7641, 0.7075, 0.7347, 0.7666, 0.8289, 0.6947, 0.7588, 0.8103, 0.8647, 0.7295, 0.8289, 0.6947, 0.7347, 0.7666, 0.8192, 0.8268, 0.8647, 0.7921, 0.8647, 0.7295, 0.7588, 0.8103, 0.8535, 0.8247, 0.8647, 0.7921, 0.8192, 0.8268, 0.8823, 0.4716, 0.849, 0.4677, 0.8941, 0.503, 0.849, 0.4677, 0.7891, 0.4826, 0.8941, 0.5647, 0.8941, 0.503, 0.7891, 0.4826, 0.7661, 0.524, 0.8594, 0.597, 0.8941, 0.5647, 0.7951, 0.5831, 0.8594, 0.597, 0.7661, 0.524, 0.476, 0.6728, 0.4796, 0.7388, 0.5166, 0.7366, 0.517, 0.6741, 0.4796, 0.7388, 0.4937, 0.7867, 0.5191, 0.7892, 0.5166, 0.7366, 0.4937, 0.7867, 0.5071, 0.848, 0.5215, 0.8482, 0.5191, 0.7892, 0.5071, 0.848, 0.515, 0.8808, 0.5222, 0.8811, 0.5215, 0.8482, 0.5279, 0.4677, 0.518, 0.4999, 0.5324, 0.5006, 0.5352, 0.4679, 0.518, 0.4999, 0.5008, 0.5603, 0.5263, 0.5593, 0.5324, 0.5006, 0.5008, 0.5603, 0.4837, 0.6071, 0.5205, 0.6117, 0.5263, 0.5593, 0.4837, 0.6071, 0.476, 0.6728, 0.517, 0.6741, 0.5205, 0.6117, 0.7747, 0.2281, 0.7761, 0.1899, 0.4777, 0.1805, 0.476, 0.2281, 0.7761, 0.1899, 0.7794, 0.1709, 0.4818, 0.1569, 0.4777, 0.1805, 0.7794, 0.1709, 0.7869, 0.1041, 0.4894, 0.0821, 0.4818, 0.1569, 0.7869, 0.1041, 0.7909, 0.08527, 0.4944, 0.05867, 0.4894, 0.0821, 0.7909, 0.08527, 0.7961, 0.0473, 0.5009, 0.01142, 0.4944, 0.05867, 0.7961, 0.409, 0.7909, 0.371, 0.4944, 0.3976, 0.5009, 0.4449, 0.7909, 0.371, 0.7869, 0.3522, 0.4894, 0.3742, 0.4944, 0.3976, 0.7869, 0.3522, 0.7794, 0.2854, 0.4818, 0.2994, 0.4894, 0.3742, 0.7794, 0.2854, 0.7761, 0.2664, 0.4777, 0.2758, 0.4818, 0.2994, 0.7761, 0.2664, 0.7747, 0.2281, 0.476, 0.2281, 0.4777, 0.2758, 0.3934, 0.7841, 0.4388, 0.7694, 0.348, 0.7694, 0.4388, 0.7694, 0.4511, 0.7489, 0.3357, 0.7489, 0.348, 0.7694, 0.4511, 0.7489, 0.4511, 0.6737, 0.3357, 0.6737, 0.3357, 0.7489, 0.4511, 0.6737, 0.4388, 0.6531, 0.348, 0.6531, 0.3357, 0.6737, 0.3934, 0.6384, 0.348, 0.6531, 0.4388, 0.6531, 0.9642, 0.694, 0.9642, 0.7393, 0.9886, 0.7393, 0.9886, 0.694, 0.9642, 0.7393, 0.9642, 0.7846, 0.9886, 0.7846, 0.9886, 0.7393, 0.9642, 0.7846, 0.9642, 0.8298, 0.9886, 0.8298, 0.9886, 0.7846, 0.9642, 0.8298, 0.9642, 0.8751, 0.9886, 0.8751, 0.9886, 0.8298, 0.9642, 0.8751, 0.9642, 0.9204, 0.9886, 0.9204, 0.9886, 0.8751, 0.9642, 0.4677, 0.9642, 0.513, 0.9886, 0.513, 0.9886, 0.4677, 0.9642, 0.513, 0.9642, 0.5582, 0.9886, 0.5582, 0.9886, 0.513, 0.9642, 0.5582, 0.9642, 0.6035, 0.9886, 0.6035, 0.9886, 0.5582, 0.2002, 0.6524, 0.1736, 0.689, 0.1736, 0.7343, 0.2002, 0.7709, 0.2432, 0.7849, 0.2863, 0.7709, 0.3129, 0.7343, 0.3129, 0.689, 0.2863, 0.6524, 0.2432, 0.6384, 0.9642, 0.6035, 0.9642, 0.6488, 0.9886, 0.6488, 0.9886, 0.6035, 0.9642, 0.6488, 0.9642, 0.694, 0.9886, 0.694, 0.9886, 0.6488, 0.03803, 0.7709, 0.08108, 0.7849, 0.1241, 0.7709, 0.1507, 0.7343, 0.1507, 0.689, 0.1241, 0.6524, 0.08108, 0.6384, 0.03803, 0.6524, 0.01142, 0.689, 0.01142, 0.7343, 0.9413, 0.7393, 0.9413, 0.694, 0.9169, 0.694, 0.9169, 0.7393, 0.7036, 0.4913, 0.7036, 0.4106, 0.6601, 0.4106, 0.6601, 0.4913, 0.9413, 0.7846, 0.9413, 0.7393, 0.9169, 0.7393, 0.9169, 0.7846, 0.7036, 0.572, 0.7036, 0.4913, 0.6601, 0.4913, 0.6601, 0.572, 0.9413, 0.8298, 0.9413, 0.7846, 0.9169, 0.7846, 0.9169, 0.8298, 0.7036, 0.6526, 0.7036, 0.572, 0.6601, 0.572, 0.6601, 0.6526, 0.9413, 0.8751, 0.9413, 0.8298, 0.9169, 0.8298, 0.9169, 0.8751, 0.7036, 0.7333, 0.7036, 0.6526, 0.6601, 0.6526, 0.6601, 0.7333, 0.9413, 0.9204, 0.9413, 0.8751, 0.9169, 0.8751, 0.9169, 0.9204, 0.7036, 0.8139, 0.7036, 0.7333, 0.6601, 0.7333, 0.6601, 0.8139, 0.9413, 0.513, 0.9413, 0.4677, 0.9169, 0.4677, 0.9169, 0.513, 0.7036, 0.08802, 0.7036, 0.007367, 0.6601, 0.007367, 0.6601, 0.08802, 0.9413, 0.5582, 0.9413, 0.513, 0.9169, 0.513, 0.9169, 0.5582, 0.7036, 0.1687, 0.7036, 0.08802, 0.6601, 0.08802, 0.6601, 0.1687, 0.9413, 0.6035, 0.9413, 0.5582, 0.9169, 0.5582, 0.9169, 0.6035, 0.7036, 0.2493, 0.7036, 0.1687, 0.6601, 0.1687, 0.6601, 0.2493, 0.9413, 0.6488, 0.9413, 0.6035, 0.9169, 0.6035, 0.9169, 0.6488, 0.7036, 0.33, 0.7036, 0.2493, 0.6601, 0.2493, 0.6601, 0.33, 0.9413, 0.694, 0.9413, 0.6488, 0.9169, 0.6488, 0.9169, 0.694, 0.7036, 0.4106, 0.7036, 0.33, 0.6601, 0.33, 0.6601, 0.4106, 0.6023, 0.2146, 0.6476, 0.2171, 0.6051, 0.1987, 0.7304, 0.1041, 0.731, 0.1604, 0.7477, 0.158, 0.6476, 0.2171, 0.6652, 0.2249, 0.6648, 0.2156, 0.3152, 0.7323, 0.3085, 0.7671, 0.3334, 0.7316, 0.3152, 0.7323, 0.3334, 0.7316, 0.3307, 0.6924, 0.3085, 0.7671, 0.3178, 0.7823, 0.3585, 0.7684, 0.3085, 0.7671, 0.3585, 0.7684, 0.3334, 0.7316, 0.3334, 0.7316, 0.3585, 0.7684, 0.4082, 0.7445, 0.3334, 0.7316, 0.4082, 0.7445, 0.4041, 0.7217, 0.731, 0.1604, 0.7339, 0.1756, 0.7414, 0.1728, 0.731, 0.1604, 0.7414, 0.1728, 0.7477, 0.158, 0.7339, 0.1756, 0.7436, 0.1821, 0.7414, 0.1728, 0.7522, 0.2006, 0.7678, 0.1997, 0.7668, 0.1814, 0.7522, 0.2006, 0.7668, 0.1814, 0.7436, 0.1821, 0.4041, 0.7217, 0.4082, 0.7445, 0.4165, 0.7425, 0.4041, 0.7217, 0.4165, 0.7425, 0.4128, 0.7284, 0.7665, 0.1712, 0.7606, 0.1597, 0.7477, 0.158, 0.7665, 0.1712, 0.7477, 0.158, 0.7414, 0.1728, 0.7665, 0.1712, 0.7414, 0.1728, 0.7436, 0.1821, 0.7665, 0.1712, 0.7436, 0.1821, 0.7668, 0.1814, 0.4037, 0.6972, 0.4041, 0.7217, 0.4105, 0.7172, 0.4105, 0.7172, 0.4041, 0.7217, 0.4128, 0.7284, 0.6839, 0.2216, 0.6648, 0.2156, 0.6652, 0.2249, 0.6648, 0.2156, 0.6051, 0.1987, 0.6476, 0.2171, 0.6648, 0.2156, 0.6056, 0.1804, 0.6051, 0.1987, 0.3516, 0.6957, 0.3334, 0.7316, 0.3795, 0.6972, 0.3795, 0.6972, 0.3334, 0.7316, 0.4041, 0.7217, 0.4041, 0.7217, 0.4037, 0.6972, 0.3795, 0.6972, 0.3334, 0.7316, 0.3516, 0.6957, 0.3307, 0.6924, 0.6627, 0.1502, 0.7168, 0.2226, 0.7344, 0.2085, 0.7344, 0.2085, 0.7339, 0.1756, 0.6627, 0.1502, 0.6839, 0.2216, 0.6627, 0.1502, 0.6648, 0.2156, 0.7168, 0.2226, 0.6627, 0.1502, 0.6839, 0.2216, 0.6839, 0.2216, 0.7066, 0.2381, 0.7168, 0.2226, 0.7344, 0.2085, 0.7436, 0.1821, 0.7339, 0.1756, 0.7436, 0.1821, 0.7344, 0.2085, 0.7522, 0.2006, 0.6627, 0.1502, 0.7339, 0.1756, 0.731, 0.1604, 0.6236, 0.1372, 0.6364, 0.1166, 0.5741, 0.1067, 0.6236, 0.1372, 0.5741, 0.1067, 0.5696, 0.1178, 0.6364, 0.1166, 0.6052, 0.09974, 0.5755, 0.09981, 0.6364, 0.1166, 0.5755, 0.09981, 0.5741, 0.1067, 0.3635, 0.8126, 0.3493, 0.8161, 0.3624, 0.8558, 0.3635, 0.8126, 0.3624, 0.8558, 0.3741, 0.8552, 0.5875, 0.1521, 0.6091, 0.1582, 0.565, 0.1241, 0.3493, 0.8161, 0.3509, 0.8568, 0.3624, 0.8558, 0.6091, 0.1582, 0.6236, 0.1372, 0.5696, 0.1178, 0.6091, 0.1582, 0.5696, 0.1178, 0.565, 0.1241, 0.5696, 0.1178, 0.5741, 0.1067, 0.5508, 0.1047, 0.5696, 0.1178, 0.5508, 0.1047, 0.5448, 0.1114, 0.5741, 0.1067, 0.5755, 0.09981, 0.5524, 0.09554, 0.5741, 0.1067, 0.5524, 0.09554, 0.5508, 0.1047, 0.3741, 0.8552, 0.3624, 0.8558, 0.37, 0.8888, 0.5755, 0.09981, 0.5517, 0.08908, 0.5524, 0.09554, 0.3624, 0.8558, 0.3509, 0.8568, 0.3577, 0.8901, 0.3624, 0.8558, 0.3577, 0.8901, 0.37, 0.8888, 0.565, 0.1241, 0.5696, 0.1178, 0.5448, 0.1114, 0.565, 0.1241, 0.5448, 0.1114, 0.5405, 0.1158, 0.5448, 0.1114, 0.5508, 0.1047, 0.5219, 0.09655, 0.5448, 0.1114, 0.5219, 0.09655, 0.5215, 0.1059, 0.5508, 0.1047, 0.5524, 0.09554, 0.525, 0.08904, 0.5508, 0.1047, 0.525, 0.08904, 0.5219, 0.09655, 0.5524, 0.09554, 0.5517, 0.08908, 0.5315, 0.08257, 0.5524, 0.09554, 0.5315, 0.08257, 0.525, 0.08904, 0.37, 0.8888, 0.3577, 0.8901, 0.3596, 0.9176, 0.37, 0.8888, 0.3596, 0.9176, 0.374, 0.9158, 0.5405, 0.1158, 0.5448, 0.1114, 0.5215, 0.1059, 0.374, 0.9158, 0.3596, 0.9176, 0.3737, 0.9276, 0.3737, 0.9276, 0.3596, 0.9176, 0.3635, 0.9287, 0.6056, 0.1804, 0.6091, 0.1582, 0.5715, 0.1833, 0.6056, 0.1804, 0.5715, 0.1833, 0.5746, 0.1944, 0.6091, 0.1582, 0.583, 0.1589, 0.5656, 0.1767, 0.6091, 0.1582, 0.5656, 0.1767, 0.5715, 0.1833, 0.3395, 0.8157, 0.3235, 0.8149, 0.3313, 0.8535, 0.3395, 0.8157, 0.3313, 0.8535, 0.3439, 0.852, 0.6023, 0.2146, 0.6051, 0.1987, 0.5739, 0.2048, 0.3235, 0.8149, 0.3192, 0.8518, 0.3313, 0.8535, 0.6051, 0.1987, 0.6056, 0.1804, 0.5746, 0.1944, 0.6051, 0.1987, 0.5746, 0.1944, 0.5739, 0.2048, 0.5746, 0.1944, 0.5715, 0.1833, 0.5508, 0.1956, 0.5746, 0.1944, 0.5508, 0.1956, 0.5522, 0.2048, 0.5715, 0.1833, 0.5656, 0.1767, 0.5469, 0.1873, 0.5715, 0.1833, 0.5469, 0.1873, 0.5508, 0.1956, 0.3439, 0.852, 0.3313, 0.8535, 0.3368, 0.8817, 0.5656, 0.1767, 0.543, 0.1815, 0.5469, 0.1873, 0.3313, 0.8535, 0.3192, 0.8518, 0.3242, 0.8814, 0.3313, 0.8535, 0.3242, 0.8814, 0.3368, 0.8817, 0.5739, 0.2048, 0.5746, 0.1944, 0.5522, 0.2048, 0.5739, 0.2048, 0.5522, 0.2048, 0.5522, 0.2123, 0.5522, 0.2048, 0.5508, 0.1956, 0.5315, 0.2053, 0.5522, 0.2048, 0.5315, 0.2053, 0.5377, 0.2113, 0.5508, 0.1956, 0.5469, 0.1873, 0.5297, 0.198, 0.5508, 0.1956, 0.5297, 0.198, 0.5315, 0.2053, 0.5469, 0.1873, 0.543, 0.1815, 0.5311, 0.1897, 0.5469, 0.1873, 0.5311, 0.1897, 0.5297, 0.198, 0.3368, 0.8817, 0.3242, 0.8814, 0.3227, 0.8995, 0.3368, 0.8817, 0.3227, 0.8995, 0.3359, 0.8999, 0.5522, 0.2123, 0.5522, 0.2048, 0.5377, 0.2113, 0.3359, 0.8999, 0.3227, 0.8995, 0.3338, 0.9101, 0.3338, 0.9101, 0.3227, 0.8995, 0.3246, 0.9101, 0.6617, 0.08447, 0.6875, 0.07888, 0.6394, 0.05028, 0.6617, 0.08447, 0.6394, 0.05028, 0.6313, 0.05724, 0.6875, 0.07888, 0.6836, 0.06004, 0.6395, 0.04296, 0.6875, 0.07888, 0.6395, 0.04296, 0.6394, 0.05028, 0.3926, 0.8107, 0.3791, 0.8138, 0.3886, 0.8608, 0.3926, 0.8107, 0.3886, 0.8608, 0.4008, 0.8565, 0.6213, 0.08373, 0.6364, 0.1166, 0.624, 0.05612, 0.3791, 0.8138, 0.3756, 0.8577, 0.3886, 0.8608, 0.6364, 0.1166, 0.6617, 0.08447, 0.6313, 0.05724, 0.6364, 0.1166, 0.6313, 0.05724, 0.624, 0.05612, 0.6313, 0.05724, 0.6394, 0.05028, 0.6191, 0.03528, 0.6313, 0.05724, 0.6191, 0.03528, 0.6102, 0.03793, 0.6394, 0.05028, 0.6395, 0.04296, 0.623, 0.02729, 0.6394, 0.05028, 0.623, 0.02729, 0.6191, 0.03528, 0.4008, 0.8565, 0.3886, 0.8608, 0.3987, 0.8955, 0.6395, 0.04296, 0.6235, 0.02235, 0.623, 0.02729, 0.3886, 0.8608, 0.3756, 0.8577, 0.384, 0.8961, 0.3886, 0.8608, 0.384, 0.8961, 0.3987, 0.8955, 0.624, 0.05612, 0.6313, 0.05724, 0.6102, 0.03793, 0.624, 0.05612, 0.6102, 0.03793, 0.6048, 0.03756, 0.6102, 0.03793, 0.6191, 0.03528, 0.5985, 0.01683, 0.6102, 0.03793, 0.5985, 0.01683, 0.596, 0.02548, 0.6191, 0.03528, 0.623, 0.02729, 0.6047, 0.01153, 0.6191, 0.03528, 0.6047, 0.01153, 0.5985, 0.01683, 0.623, 0.02729, 0.6235, 0.02235, 0.6135, 0.01074, 0.623, 0.02729, 0.6135, 0.01074, 0.6047, 0.01153, 0.3987, 0.8955, 0.384, 0.8961, 0.3822, 0.9194, 0.3987, 0.8955, 0.3822, 0.9194, 0.4009, 0.9192, 0.6048, 0.03756, 0.6102, 0.03793, 0.596, 0.02548, 0.4009, 0.9192, 0.3822, 0.9194, 0.3991, 0.9333, 0.3991, 0.9333, 0.3822, 0.9194, 0.386, 0.9334, 0.7169, 0.0955, 0.7304, 0.1041, 0.737, 0.07454, 0.7169, 0.0955, 0.737, 0.07454, 0.7285, 0.0687, 0.7304, 0.1041, 0.7411, 0.1076, 0.7464, 0.07612, 0.7304, 0.1041, 0.7464, 0.07612, 0.737, 0.07454, 0.4188, 0.8019, 0.4051, 0.8061, 0.4123, 0.8418, 0.4188, 0.8019, 0.4123, 0.8418, 0.4241, 0.84, 0.6862, 0.05797, 0.6875, 0.07888, 0.7254, 0.06228, 0.4051, 0.8061, 0.3997, 0.8415, 0.4123, 0.8418, 0.6875, 0.07888, 0.7169, 0.0955, 0.7285, 0.0687, 0.6875, 0.07888, 0.7285, 0.0687, 0.7254, 0.06228, 0.7285, 0.0687, 0.737, 0.07454, 0.7457, 0.0532, 0.7285, 0.0687, 0.7457, 0.0532, 0.738, 0.04696, 0.737, 0.07454, 0.7464, 0.07612, 0.7547, 0.05548, 0.737, 0.07454, 0.7547, 0.05548, 0.7457, 0.0532, 0.4241, 0.84, 0.4123, 0.8418, 0.4213, 0.8719, 0.7464, 0.07612, 0.7605, 0.05713, 0.7547, 0.05548, 0.4123, 0.8418, 0.3997, 0.8415, 0.4084, 0.8698, 0.4123, 0.8418, 0.4084, 0.8698, 0.4213, 0.8719, 0.7254, 0.06228, 0.7285, 0.0687, 0.738, 0.04696, 0.7254, 0.06228, 0.738, 0.04696, 0.7354, 0.04169, 0.738, 0.04696, 0.7457, 0.0532, 0.7538, 0.03013, 0.738, 0.04696, 0.7538, 0.03013, 0.7439, 0.02718, 0.7457, 0.0532, 0.7547, 0.05548, 0.7612, 0.03482, 0.7457, 0.0532, 0.7612, 0.03482, 0.7538, 0.03013, 0.7547, 0.05548, 0.7605, 0.05713, 0.7678, 0.04325, 0.7547, 0.05548, 0.7678, 0.04325, 0.7612, 0.03482, 0.4213, 0.8719, 0.4084, 0.8698, 0.407, 0.8917, 0.4213, 0.8719, 0.407, 0.8917, 0.4241, 0.8923, 0.7354, 0.04169, 0.738, 0.04696, 0.7439, 0.02718, 0.4241, 0.8923, 0.407, 0.8917, 0.4214, 0.9061, 0.4214, 0.9061, 0.407, 0.8917, 0.4098, 0.9054, 0.5875, 0.1521, 0.583, 0.1589, 0.6091, 0.1582, 0.6213, 0.08373, 0.6052, 0.09974, 0.6364, 0.1166, 0.6862, 0.05797, 0.6836, 0.06004, 0.6875, 0.07888, 0.731, 0.1604, 0.7304, 0.1041, 0.7169, 0.0955, 0.6338, 0.1711, 0.6056, 0.1804, 0.6648, 0.2156, 0.6338, 0.1711, 0.6091, 0.1582, 0.6056, 0.1804, 0.6338, 0.1711, 0.6236, 0.1372, 0.6091, 0.1582, 0.6236, 0.1372, 0.6338, 0.1711, 0.6627, 0.1502, 0.6627, 0.1502, 0.6364, 0.1166, 0.6236, 0.1372, 0.6627, 0.1502, 0.6617, 0.08447, 0.6364, 0.1166, 0.6617, 0.08447, 0.6627, 0.1502, 0.6947, 0.1278, 0.6947, 0.1278, 0.6875, 0.07888, 0.6617, 0.08447, 0.7169, 0.0955, 0.6875, 0.07888, 0.6947, 0.1278, 0.6947, 0.1278, 0.731, 0.1604, 0.7169, 0.0955, 0.6627, 0.1502, 0.731, 0.1604, 0.6947, 0.1278, 0.6627, 0.1502, 0.6338, 0.1711, 0.6648, 0.2156, 0.6587, 0.2699, 0.653, 0.2513, 0.6252, 0.2728, 0.6587, 0.2699, 0.6252, 0.2728, 0.6304, 0.2873, 0.653, 0.2513, 0.635, 0.2321, 0.6166, 0.2593, 0.653, 0.2513, 0.6166, 0.2593, 0.6252, 0.2728, 0.635, 0.2321, 0.6068, 0.2349, 0.608, 0.2537, 0.635, 0.2321, 0.608, 0.2537, 0.6166, 0.2593, 0.3178, 0.7823, 0.3085, 0.7671, 0.2883, 0.7945, 0.3178, 0.7823, 0.2883, 0.7945, 0.2993, 0.8068, 0.6579, 0.286, 0.6587, 0.2699, 0.6304, 0.2873, 0.6579, 0.286, 0.6304, 0.2873, 0.6333, 0.297, 0.6304, 0.2873, 0.6252, 0.2728, 0.6049, 0.2898, 0.6304, 0.2873, 0.6049, 0.2898, 0.6167, 0.2962, 0.6252, 0.2728, 0.6166, 0.2593, 0.5996, 0.2811, 0.6252, 0.2728, 0.5996, 0.2811, 0.6049, 0.2898, 0.6166, 0.2593, 0.608, 0.2537, 0.5991, 0.2682, 0.6166, 0.2593, 0.5991, 0.2682, 0.5996, 0.2811, 0.2993, 0.8068, 0.2883, 0.7945, 0.2696, 0.8057, 0.2993, 0.8068, 0.2696, 0.8057, 0.2838, 0.8238, 0.6333, 0.297, 0.6304, 0.2873, 0.6167, 0.2962, 0.2838, 0.8238, 0.2696, 0.8057, 0.268, 0.831, 0.268, 0.831, 0.2696, 0.8057, 0.2585, 0.8201, 0.6815, 0.271, 0.6587, 0.2699, 0.6579, 0.286, 0.6758, 0.2453, 0.653, 0.2513, 0.6587, 0.2699, 0.6758, 0.2453, 0.6587, 0.2699, 0.6815, 0.271, 0.6758, 0.2453, 0.6839, 0.2216, 0.6652, 0.2249, 0.6652, 0.2249, 0.653, 0.2513, 0.6758, 0.2453, 0.6476, 0.2171, 0.653, 0.2513, 0.6652, 0.2249, 0.6476, 0.2171, 0.635, 0.2321, 0.653, 0.2513, 0.635, 0.2321, 0.6476, 0.2171, 0.6023, 0.2146, 0.6758, 0.2453, 0.7066, 0.2381, 0.6839, 0.2216, 0.7477, 0.158, 0.7411, 0.1076, 0.7304, 0.1041, 0.7411, 0.1076, 0.7477, 0.158, 0.7606, 0.1597, 0.4188, 0.8019, 0.4165, 0.7425, 0.4082, 0.7445, 0.4082, 0.7445, 0.4051, 0.8061, 0.4188, 0.8019, 0.4051, 0.8061, 0.4082, 0.7445, 0.3926, 0.8107, 0.3926, 0.8107, 0.4082, 0.7445, 0.3585, 0.7684, 0.3585, 0.7684, 0.3791, 0.8138, 0.3926, 0.8107, 0.3585, 0.7684, 0.3635, 0.8126, 0.3791, 0.8138, 0.3635, 0.8126, 0.3585, 0.7684, 0.3493, 0.8161, 0.3493, 0.8161, 0.3585, 0.7684, 0.3395, 0.8157, 0.3395, 0.8157, 0.3585, 0.7684, 0.3235, 0.8149, 0.7066, 0.2532, 0.7066, 0.2381, 0.6758, 0.2453, 0.6758, 0.2453, 0.6815, 0.271, 0.7066, 0.2532, 0.3585, 0.7684, 0.3178, 0.7823, 0.3235, 0.8149, 0.6068, 0.2349, 0.635, 0.2321, 0.6023, 0.2146])
me_demolitionist.materials.append(mat_000_normal_colortags)
me_demolitionist.materials.append(mat_001_normal_arms)
me_demolitionist.materials.append(mat_002_normal_rubber)
me_demolitionist.use_remesh_fix_poles = True
me_demolitionist.use_remesh_preserve_attributes = False
me_demolitionist.use_mirror_x = True
me_demolitionist.use_mirror_topology = True
me_demolitionist.use_paint_bone_selection = False
me_demolitionist.use_paint_mask = True
me_demolitionist.update()
arm_armature = bpy.data.armatures.new('Armature')  # bones are not reproduced

# ---- objects
ob_light = bpy.data.objects.new('Light', light_light)
ob_camera = bpy.data.objects.new('Camera', cam_camera)
ob_demolitionist = bpy.data.objects.new('Demolitionist', me_demolitionist)
ob_skeleton = bpy.data.objects.new('Skeleton', arm_armature)

# ---- transforms, parenting, visibility, modifiers, constraints
ob_light.location = (-2.224, 3.304, 2.467)
ob_light.rotation_euler = (0.6503, 0.05522, 2.451)
ob_light.lock_rotations_4d = False
ob_light.empty_display_type = 'ARROWS'
ob_light.color = (0.0, 0.0, 0.0, 0.0)
ob_light.lineart.crease_threshold = 0.0
ob_camera.location = (-2.967, 3.689, 1.574)
ob_camera.rotation_euler = (1.379, 1.49e-08, 3.817)
ob_camera.lock_rotations_4d = False
ob_camera.empty_display_type = 'ARROWS'
ob_camera.color = (0.0, 0.0, 0.0, 0.0)
ob_camera.display_type = 'WIRE'
ob_camera.lineart.crease_threshold = 0.0
ob_demolitionist.parent = ob_skeleton
ob_demolitionist.location = (0.0, 0.0, 0.0)
ob_demolitionist.rotation_euler = (0.0, -0.0, 1.571)
ob_demolitionist.lineart.crease_threshold = 0.0
ob_demolitionist.use_mesh_mirror_x = True
_vg = ob_demolitionist.vertex_groups.new(name='Root')
_vg = ob_demolitionist.vertex_groups.new(name='Arm.L')
for _i, _w in zip([0, 1, 2, 3, 4, 5, 6, 7, 8, 9, 10, 11, 12, 13, 14, 15, 16, 17, 18, 19, 20, 21, 22, 23, 24, 25, 26, 27, 28, 29, 30, 31, 32, 33, 34, 35, 36, 37, 38, 39, 40, 41, 42, 43, 45, 47, 49, 51, 53, 55, 57, 59, 60, 61, 62, 63, 64, 65, 66, 67, 68, 69, 70, 71, 72, 73, 74, 75], [1.0, 1.0, 1.0, 1.0, 1.0, 1.0, 1.0, 1.0, 1.0, 1.0, 1.0, 1.0, 1.0, 1.0, 1.0, 1.0, 1.0, 1.0, 1.0, 1.0, 1.0, 1.0, 1.0, 1.0, 1.0, 1.0, 1.0, 1.0, 1.0, 1.0, 1.0, 1.0, 1.0, 1.0, 1.0, 1.0, 1.0, 1.0, 1.0, 1.0, 1.0, 1.0, 1.0, 1.0, 1.0, 1.0, 1.0, 1.0, 1.0, 1.0, 1.0, 1.0, 0.3333, 0.6667, 0.6667, 0.3333, 0.6667, 0.3333, 0.6667, 0.3333, 0.6667, 0.3333, 0.6667, 0.3333, 0.6667, 0.3333, 0.6667, 0.3333]): _vg.add([_i], _w, 'REPLACE')
_vg = ob_demolitionist.vertex_groups.new(name='Elbow.L')
_vg.add([76, 77, 78, 79, 80, 81, 82, 83, 84, 85, 86, 87, 88, 89, 90, 91, 92, 93, 94, 95, 96, 97, 98, 99], 1.0, 'REPLACE')
_vg = ob_demolitionist.vertex_groups.new(name='Forearm.L')
for _i, _w in zip([44, 46, 48, 50, 52, 54, 56, 58, 60, 61, 62, 63, 64, 65, 66, 67, 68, 69, 70, 71, 72, 73, 74, 75, 100, 101, 102, 103, 104, 105, 106, 107, 108, 109, 110, 111, 112, 113, 114, 115, 116, 117, 118, 119], [1.0, 1.0, 1.0, 1.0, 1.0, 1.0, 1.0, 1.0, 0.6667, 0.3333, 0.3333, 0.6667, 0.3333, 0.6667, 0.3333, 0.6667, 0.3333, 0.6667, 0.3333, 0.6667, 0.3333, 0.6667, 0.3333, 0.6667, 1.0, 1.0, 1.0, 1.0, 1.0, 1.0, 1.0, 1.0, 1.0, 1.0, 1.0, 1.0, 1.0, 1.0, 1.0, 1.0, 1.0, 1.0, 1.0, 1.0]): _vg.add([_i], _w, 'REPLACE')
_vg = ob_demolitionist.vertex_groups.new(name='Wrist.L')
for _i, _w in zip([120, 121, 122, 123, 124, 125, 126, 127, 128, 129, 130, 131, 132, 133, 134, 135, 136, 137, 138, 139, 140, 141, 142, 143, 144, 145, 146, 147, 148, 149, 150, 151, 152, 153, 154, 155, 156, 157, 158, 159, 161, 165, 176, 177, 201, 215, 218, 224, 230, 252, 262, 268, 272, 273, 274, 275], [1.0, 1.0, 1.0, 1.0, 1.0, 1.0, 1.0, 1.0, 1.0, 1.0, 1.0, 1.0, 1.0, 1.0, 1.0, 1.0, 1.0, 1.0, 1.0, 1.0, 1.0, 1.0, 1.0, 1.0, 1.0, 1.0, 1.0, 1.0, 1.0, 1.0, 1.0, 1.0, 1.0, 1.0, 1.0, 1.0, 1.0, 1.0, 1.0, 1.0, 0.141, 1.0, 1.0, 1.0, 1.0, 1.0, 1.0, 0.1669, 1.0, 1.0, 0.146, 0.1712, 0.1821, 0.3848, 0.1833, 0.1836]): _vg.add([_i], _w, 'REPLACE')
_vg = ob_demolitionist.vertex_groups.new(name='Hand.L')
for _i, _w in zip([160, 161, 162, 163, 164, 166, 167, 168, 169, 170, 171, 172, 173, 174, 175, 178, 179, 180, 181, 182, 183, 184, 185, 186, 187, 188, 189, 190, 191, 192, 193, 194, 195, 196, 197, 198, 199, 200, 202, 203, 204, 205, 206, 207, 208, 209, 210, 211, 212, 213, 214, 216, 217, 219, 220, 221, 222, 223, 224, 225, 226, 227, 228, 229, 231, 232, 233, 234, 235, 236, 237, 238, 239, 240, 241, 242, 243, 244, 245, 246, 247, 248, 249, 250, 251, 253, 254, 255, 256, 257, 258, 259, 260, 261, 262, 263, 264, 265, 266, 267, 268, 269, 270, 271, 272, 273, 274, 275], [0.009513, 0.859, 0.8107, 1.0, 1.405e-07, 0.001337, 2.081e-06, 0.0009521, 0.005025, 0.02557, 0.001668, 0.03635, 2.111e-08, 1.307e-05, 7.77e-11, 0.01719, 0.002406, 0.00285, 2.596e-09, 0.02995, 0.005427, 0.01017, 2.808e-05, 0.001383, 5.818e-05, 0.0003893, 4.828e-05, 3.716e-09, 0.02899, 1.006e-10, 0.007891, 0.004051, 2.89e-08, 5.279e-05, 6.564e-05, 0.0001923, 0.001641, 0.0298, 0.003975, 1.298e-05, 0.5056, 0.0001094, 0.001474, 0.007607, 2.36e-05, 0.0006272, 9.752e-06, 0.9667, 0.0, 9.705e-10, 3.831e-06, 0.006521, 0.132, 0.02595, 0.0001852, 0.02045, 2.655e-12, 0.3175, 0.8331, 0.7705, 4.458e-08, 0.001942, 1.354e-06, 4.047e-08, 0.00848, 0.003561, 0.001486, 1.825e-10, 0.001409, 2.372e-07, 0.0, 1.429e-15, 0.9873, 1.658e-12, 8.343e-18, 0.001236, 2.404e-07, 7.039e-05, 9.229e-10, 6.825e-12, 0.6886, 1.096e-06, 0.07675, 0.5728, 1.553e-07, 3.97e-11, 0.005917, 2.869e-05, 0.01077, 2.083e-14, 5.681e-05, 1.0, 1.0, 2.54e-16, 0.689, 2.847e-07, 6.497e-08, 0.001894, 3.849e-06, 1.0, 0.8288, 0.009589, 1.077e-15, 0.7886, 0.8179, 0.6152, 0.8167, 0.8164]): _vg.add([_i], _w, 'REPLACE')
_vg = ob_demolitionist.vertex_groups.new(name='Thumb0.L')
for _i, _w in zip([162, 170, 172, 178, 217, 223, 225, 226, 231, 240, 242, 243, 253, 262, 271], [0.1893, 0.8943, 0.9636, 0.9828, 0.868, 0.1316, 0.2295, 0.7693, 0.9259, 0.6716, 0.77, 0.617, 0.7387, 0.165, 0.2114]): _vg.add([_i], _w, 'REPLACE')
_vg = ob_demolitionist.vertex_groups.new(name='Thumb1.L')
for _i, _w in zip([171, 179, 180, 206, 226, 240, 242, 243, 253], [0.9983, 0.9976, 0.9971, 0.9985, 0.2307, 0.3284, 0.2288, 0.383, 0.2613]): _vg.add([_i], _w, 'REPLACE')
_vg = ob_demolitionist.vertex_groups.new(name='Index0.L')
for _i, _w in zip([160, 170, 173, 174, 175, 196, 199, 204, 205, 208, 211, 223, 228, 231, 234, 246], [0.08155, 0.08011, 0.9442, 0.3062, 0.956, 0.06155, 0.03846, 0.09321, 0.9597, 0.1614, 0.03326, 0.08065, 0.1139, 0.06561, 0.5447, 0.06755]): _vg.add([_i], _w, 'REPLACE')
_vg = ob_demolitionist.vertex_groups.new(name='Index1.L')
for _i, _w in zip([160, 173, 174, 175, 190, 196, 198, 199, 205, 208, 223, 228, 232, 234, 246, 255, 265, 270], [0.9089, 0.05576, 0.0, 0.04399, 0.000712, 0.9381, 0.1009, 0.9599, 0.04017, 0.8385, 0.0, 0.8861, 0.2527, 0.05472, 0.0, 0.1657, 0.1695, 0.4057]): _vg.add([_i], _w, 'REPLACE')
_vg = ob_demolitionist.vertex_groups.new(name='Index2.L')
for _i, _w in zip([197, 198, 227, 232, 245, 254, 255, 265, 270], [0.9999, 0.8989, 0.9981, 0.7438, 1.0, 0.9941, 0.8343, 0.8286, 0.5943]): _vg.add([_i], _w, 'REPLACE')
_vg = ob_demolitionist.vertex_groups.new(name='Long0.L')
for _i, _w in zip([166, 174, 190, 196, 203, 204, 219, 222, 223, 234, 238, 246, 247, 256, 263, 269], [0.2627, 0.6938, 0.2508, 0.0003039, 0.9907, 0.4012, 0.1486, 0.9241, 0.2827, 0.4006, 0.1035, 0.8542, 0.1236, 0.08452, 0.04088, 0.2676]): _vg.add([_i], _w, 'REPLACE')
_vg = ob_demolitionist.vertex_groups.new(name='Long1.L')
for _i, _w in zip([166, 174, 190, 192, 195, 200, 203, 209, 210, 219, 220, 222, 223, 234, 238, 246, 256, 263, 269], [0.0, 0.0, 0.7485, 0.4687, 0.5392, 0.002567, 0.009335, 0.3261, 0.4483, 0.8254, 0.4741, 0.05683, 0.0, 0.0, 0.8965, 0.07825, 0.9047, 0.0, 0.7229]): _vg.add([_i], _w, 'REPLACE')
_vg = ob_demolitionist.vertex_groups.new(name='Long2.L')
for _i, _w in zip([191, 192, 193, 194, 195, 202, 209, 210, 220], [0.971, 0.5313, 0.9921, 0.9959, 0.4608, 0.996, 0.6733, 0.5517, 0.5257]): _vg.add([_i], _w, 'REPLACE')
_vg = ob_demolitionist.vertex_groups.new(name='Ring0.L')
for _i, _w in zip([166, 168, 222, 223, 235, 237, 241, 247, 250, 263], [0.7181, 0.6022, 0.01907, 0.1875, 0.9777, 0.7683, 0.5558, 0.1878, 0.4272, 0.9376]): _vg.add([_i], _w, 'REPLACE')
_vg = ob_demolitionist.vertex_groups.new(name='Ring1.L')
for _i, _w in zip([166, 167, 168, 169, 181, 192, 200, 221, 229, 235, 236, 237, 241, 248, 257, 263, 264], [0.01788, 0.376, 0.01343, 0.995, 0.2485, 0.0, 0.9676, 0.3023, 0.4042, 0.02092, 1.0, 0.008494, 0.0, 0.2051, 1.0, 0.02149, 1.0]): _vg.add([_i], _w, 'REPLACE')
_vg = ob_demolitionist.vertex_groups.new(name='Ring2.L')
for _i, _w in zip([167, 181, 182, 183, 184, 207, 221, 229, 248], [0.624, 0.7515, 0.9701, 0.9946, 0.9898, 0.9924, 0.6772, 0.5958, 0.7949]): _vg.add([_i], _w, 'REPLACE')
_vg = ob_demolitionist.vertex_groups.new(name='Pinky0.L')
for _i, _w in zip([164, 168, 212, 225, 237, 239, 241, 249, 267], [0.9865, 0.3834, 0.9824, 0.0, 0.2232, 0.01269, 0.4134, 0.9163, 0.0]): _vg.add([_i], _w, 'REPLACE')
_vg = ob_demolitionist.vertex_groups.new(name='Pinky1.L')
for _i, _w in zip([164, 168, 185, 186, 212, 213, 214, 233, 241, 244, 249, 251, 258, 261, 266], [0.01347, 0.0, 0.4175, 0.4536, 0.01756, 1.0, 1.0, 0.9985, 0.0308, 0.4159, 0.006901, 0.3795, 0.3329, 1.0, 1.0]): _vg.add([_i], _w, 'REPLACE')
_vg = ob_demolitionist.vertex_groups.new(name='Pinky2.L')
for _i, _w in zip([185, 186, 187, 188, 189, 216, 244, 251, 258], [0.5824, 0.545, 0.9999, 0.9996, 1.0, 0.9935, 0.584, 0.6205, 0.667]): _vg.add([_i], _w, 'REPLACE')
_vg = ob_demolitionist.vertex_groups.new(name='Pauldron.R')
_vg = ob_demolitionist.vertex_groups.new(name='Arm.R')
for _i, _w in zip([276, 277, 278, 279, 280, 281, 282, 283, 284, 285, 286, 287, 288, 289, 290, 291, 292, 293, 294, 295, 296, 297, 298, 299, 300, 301, 302, 303, 304, 305, 306, 307, 308, 309, 310, 311, 312, 313, 314, 315, 316, 317, 318, 319, 321, 323, 325, 327, 329, 331, 333, 335, 336, 337, 338, 339, 340, 341, 342, 343, 344, 345, 346, 347, 348, 349, 350, 351], [1.0, 1.0, 1.0, 1.0, 1.0, 1.0, 1.0, 1.0, 1.0, 1.0, 1.0, 1.0, 1.0, 1.0, 1.0, 1.0, 1.0, 1.0, 1.0, 1.0, 1.0, 1.0, 1.0, 1.0, 1.0, 1.0, 1.0, 1.0, 1.0, 1.0, 1.0, 1.0, 1.0, 1.0, 1.0, 1.0, 1.0, 1.0, 1.0, 1.0, 1.0, 1.0, 1.0, 1.0, 1.0, 1.0, 1.0, 1.0, 1.0, 1.0, 1.0, 1.0, 0.3333, 0.6667, 0.6667, 0.3333, 0.6667, 0.3333, 0.6667, 0.3333, 0.6667, 0.3333, 0.6667, 0.3333, 0.6667, 0.3333, 0.6667, 0.3333]): _vg.add([_i], _w, 'REPLACE')
_vg = ob_demolitionist.vertex_groups.new(name='Elbow.R')
_vg.add([352, 353, 354, 355, 356, 357, 358, 359, 360, 361, 362, 363, 364, 365, 366, 367, 368, 369, 370, 371, 372, 373, 374, 375], 1.0, 'REPLACE')
_vg = ob_demolitionist.vertex_groups.new(name='Forearm.R')
for _i, _w in zip([320, 322, 324, 326, 328, 330, 332, 334, 336, 337, 338, 339, 340, 341, 342, 343, 344, 345, 346, 347, 348, 349, 350, 351, 376, 377, 378, 379, 380, 381, 382, 383, 384, 385, 386, 387, 388, 389, 390, 391, 392, 393, 394, 395], [1.0, 1.0, 1.0, 1.0, 1.0, 1.0, 1.0, 1.0, 0.6667, 0.3333, 0.3333, 0.6667, 0.3333, 0.6667, 0.3333, 0.6667, 0.3333, 0.6667, 0.3333, 0.6667, 0.3333, 0.6667, 0.3333, 0.6667, 1.0, 1.0, 1.0, 1.0, 1.0, 1.0, 1.0, 1.0, 1.0, 1.0, 1.0, 1.0, 1.0, 1.0, 1.0, 1.0, 1.0, 1.0, 1.0, 1.0]): _vg.add([_i], _w, 'REPLACE')
_vg = ob_demolitionist.vertex_groups.new(name='Wrist.R')
for _i, _w in zip([396, 397, 398, 399, 400, 401, 402, 403, 404, 405, 406, 407, 408, 409, 410, 411, 412, 413, 414, 415, 416, 417, 418, 419, 420, 421, 422, 423, 424, 425, 426, 427, 428, 429, 430, 431, 432, 433, 434, 435, 437, 441, 452, 453, 477, 491, 494, 500, 506, 528, 538, 544, 548, 549, 550, 551], [1.0, 1.0, 1.0, 1.0, 1.0, 1.0, 1.0, 1.0, 1.0, 1.0, 1.0, 1.0, 1.0, 1.0, 1.0, 1.0, 1.0, 1.0, 1.0, 1.0, 1.0, 1.0, 1.0, 1.0, 1.0, 1.0, 1.0, 1.0, 1.0, 1.0, 1.0, 1.0, 1.0, 1.0, 1.0, 1.0, 1.0, 1.0, 1.0, 1.0, 0.141, 1.0, 1.0, 1.0, 1.0, 1.0, 1.0, 0.1669, 1.0, 1.0, 0.146, 0.1712, 0.1821, 0.3848, 0.1833, 0.1836]): _vg.add([_i], _w, 'REPLACE')
_vg = ob_demolitionist.vertex_groups.new(name='Hand.R')
for _i, _w in zip([436, 437, 438, 439, 440, 442, 443, 444, 445, 446, 447, 448, 449, 450, 451, 454, 455, 456, 457, 458, 459, 460, 461, 462, 463, 464, 465, 466, 467, 468, 469, 470, 471, 472, 473, 474, 475, 476, 478, 479, 480, 481, 482, 483, 484, 485, 486, 487, 488, 489, 490, 492, 493, 495, 496, 497, 498, 499, 500, 501, 502, 503, 504, 505, 507, 508, 509, 510, 511, 512, 513, 514, 515, 516, 517, 518, 519, 520, 521, 522, 523, 524, 525, 526, 527, 529, 530, 531, 532, 533, 534, 535, 536, 537, 538, 539, 540, 541, 542, 543, 544, 545, 546, 547, 548, 549, 550, 551], [0.009513, 0.859, 0.8107, 1.0, 1.405e-07, 0.001337, 2.081e-06, 0.001102, 0.005025, 0.02557, 0.001668, 0.03635, 2.111e-08, 1.307e-05, 7.77e-11, 0.01719, 0.002406, 0.00285, 2.596e-09, 0.02995, 0.005427, 0.01017, 2.808e-05, 0.001383, 5.818e-05, 0.0003893, 4.828e-05, 3.716e-09, 0.02899, 1.006e-10, 0.007891, 0.004051, 2.89e-08, 5.279e-05, 6.564e-05, 0.0001923, 0.001641, 0.0298, 0.003975, 1.298e-05, 0.5056, 0.0001094, 0.001474, 0.007607, 2.36e-05, 0.0006272, 6.644e-06, 0.9667, 0.0, 9.705e-10, 3.831e-06, 0.006521, 0.132, 0.02595, 0.0001216, 0.01745, 2.655e-12, 0.3175, 0.8331, 0.7705, 4.458e-08, 0.001942, 1.354e-06, 4.047e-08, 0.00848, 0.003561, 0.001486, 1.825e-10, 0.001409, 2.372e-07, 0.0, 1.429e-15, 0.9873, 1.658e-12, 8.343e-18, 0.001236, 2.404e-07, 7.039e-05, 9.229e-10, 6.825e-12, 0.6886, 1.096e-06, 0.07675, 0.5728, 1.553e-07, 3.97e-11, 0.005917, 2.869e-05, 0.01077, 2.083e-14, 5.681e-05, 1.0, 1.0, 2.54e-16, 0.689, 2.847e-07, 6.497e-08, 0.001894, 3.849e-06, 1.0, 0.8288, 0.009589, 1.077e-15, 0.7886, 0.8179, 0.6152, 0.8167, 0.8164]): _vg.add([_i], _w, 'REPLACE')
_vg = ob_demolitionist.vertex_groups.new(name='Thumb0.R')
for _i, _w in zip([438, 446, 448, 454, 493, 499, 501, 502, 507, 516, 518, 519, 529, 538, 547], [0.1893, 0.8943, 0.9636, 0.9828, 0.868, 0.1316, 0.2295, 0.7693, 0.9259, 0.6716, 0.77, 0.617, 0.7387, 0.165, 0.2114]): _vg.add([_i], _w, 'REPLACE')
_vg = ob_demolitionist.vertex_groups.new(name='Thumb1.R')
for _i, _w in zip([447, 455, 456, 482, 502, 516, 518, 519, 529], [0.9983, 0.9976, 0.9971, 0.9985, 0.2307, 0.3284, 0.2288, 0.383, 0.2613]): _vg.add([_i], _w, 'REPLACE')
_vg = ob_demolitionist.vertex_groups.new(name='Index0.R')
for _i, _w in zip([436, 446, 449, 450, 451, 472, 475, 480, 481, 484, 487, 499, 504, 507, 510, 522], [0.08155, 0.08011, 0.9442, 0.3062, 0.956, 0.06157, 0.08805, 0.09321, 0.9597, 0.1614, 0.03326, 0.08065, 0.2352, 0.06561, 0.5447, 0.06755]): _vg.add([_i], _w, 'REPLACE')
_vg = ob_demolitionist.vertex_groups.new(name='Index1.R')
for _i, _w in zip([436, 449, 450, 451, 466, 472, 474, 475, 481, 484, 499, 504, 508, 510, 522, 531, 541, 546], [0.9089, 0.05576, 0.0, 0.04399, 0.000726, 0.9381, 0.1009, 0.9103, 0.04017, 0.8385, 0.0, 0.7648, 0.2527, 0.05472, 0.0, 0.1657, 0.1695, 0.569]): _vg.add([_i], _w, 'REPLACE')
_vg = ob_demolitionist.vertex_groups.new(name='Index2.R')
for _i, _w in zip([473, 474, 503, 508, 521, 530, 531, 541, 546], [0.9999, 0.8989, 0.9981, 0.7438, 1.0, 0.9941, 0.8343, 0.8286, 0.431]): _vg.add([_i], _w, 'REPLACE')
_vg = ob_demolitionist.vertex_groups.new(name='Long0.R')
for _i, _w in zip([442, 450, 466, 472, 479, 480, 495, 498, 499, 510, 514, 522, 523, 532, 539, 545], [0.2627, 0.6938, 0.2557, 0.000304, 0.9907, 0.4012, 0.1486, 0.9241, 0.2827, 0.4006, 0.2163, 0.8542, 0.1236, 0.1759, 0.04088, 0.2676]): _vg.add([_i], _w, 'REPLACE')
_vg = ob_demolitionist.vertex_groups.new(name='Long1.R')
for _i, _w in zip([442, 450, 466, 468, 471, 479, 485, 486, 495, 496, 498, 499, 510, 514, 522, 532, 539, 545], [0.0, 0.0, 0.7435, 0.635, 0.7654, 0.009335, 0.4758, 0.6241, 0.8254, 0.6548, 0.05683, 0.0, 0.0, 0.7837, 0.07825, 0.8133, 0.0, 0.7229]): _vg.add([_i], _w, 'REPLACE')
_vg = ob_demolitionist.vertex_groups.new(name='Long2.R')
for _i, _w in zip([467, 468, 469, 470, 471, 478, 485, 486, 496], [0.971, 0.365, 0.9921, 0.9959, 0.2346, 0.996, 0.5236, 0.3759, 0.3451]): _vg.add([_i], _w, 'REPLACE')
_vg = ob_demolitionist.vertex_groups.new(name='Ring0.R')
for _i, _w in zip([442, 444, 498, 499, 511, 513, 517, 523, 526, 539], [0.7181, 0.6021, 0.01907, 0.1875, 0.9777, 0.7683, 0.5558, 0.1878, 0.4272, 0.9376]): _vg.add([_i], _w, 'REPLACE')
_vg = ob_demolitionist.vertex_groups.new(name='Ring1.R')
for _i, _w in zip([442, 443, 444, 445, 457, 476, 497, 505, 511, 512, 513, 517, 524, 533, 539, 540], [0.01788, 0.6934, 0.01343, 0.995, 0.6418, 0.9702, 0.4047, 0.7516, 0.02092, 1.0, 0.008494, 0.0, 0.3939, 1.0, 0.02149, 1.0]): _vg.add([_i], _w, 'REPLACE')
_vg = ob_demolitionist.vertex_groups.new(name='Ring2.R')
for _i, _w in zip([443, 457, 458, 459, 460, 483, 497, 505, 524], [0.3066, 0.3582, 0.9701, 0.9946, 0.9898, 0.9924, 0.5778, 0.2484, 0.6061]): _vg.add([_i], _w, 'REPLACE')
_vg = ob_demolitionist.vertex_groups.new(name='Pinky0.R')
for _i, _w in zip([440, 444, 488, 501, 513, 515, 517, 525, 543], [0.9865, 0.3834, 0.9824, 0.0, 0.2232, 0.01269, 0.4134, 0.9163, 0.0]): _vg.add([_i], _w, 'REPLACE')
_vg = ob_demolitionist.vertex_groups.new(name='Pinky1.R')
for _i, _w in zip([440, 444, 461, 462, 488, 489, 490, 509, 517, 520, 525, 527, 534, 537, 542], [0.01347, 0.0, 0.702, 0.7251, 0.01756, 1.0, 1.0, 0.9985, 0.0308, 0.6817, 0.006901, 0.7544, 0.6596, 1.0, 1.0]): _vg.add([_i], _w, 'REPLACE')
_vg = ob_demolitionist.vertex_groups.new(name='Pinky2.R')
for _i, _w in zip([461, 462, 463, 464, 465, 492, 520, 527, 534], [0.2979, 0.2735, 0.9999, 0.9996, 1.0, 0.9935, 0.3183, 0.2456, 0.3403]): _vg.add([_i], _w, 'REPLACE')
_m = ob_demolitionist.modifiers.new('Armature', 'ARMATURE')
_m.object = ob_skeleton
ob_skeleton.location = (0.0, 0.0, 0.0)
ob_skeleton.show_in_front = True
ob_skeleton.lineart.crease_threshold = 0.0

# ---- collection membership
col_collection.objects.link(ob_light)
col_collection.objects.link(ob_camera)
col_collection.objects.link(ob_demolitionist)
col_collection.objects.link(ob_skeleton)

# ---- scene / render settings (as saved in the file)
scene.camera = ob_camera
scene.frame_start = 0; scene.frame_end = 0; scene.frame_set(0)
scene.render.engine = 'BLENDER_EEVEE_NEXT'
scene.render.resolution_x = 640
scene.render.resolution_y = 480
scene.render.fps = 18
scene.cycles.use_denoising = False
scene.cycles.samples = 128
scene.cycles.sampling_pattern = 'TABULATED_SOBOL'
scene.cycles.use_adaptive_sampling = False
scene.cycles.use_light_tree = False
scene.eevee.use_taa_reprojection = False
scene.view_settings.view_transform = 'Filmic'
bpy.context.view_layer.update()
